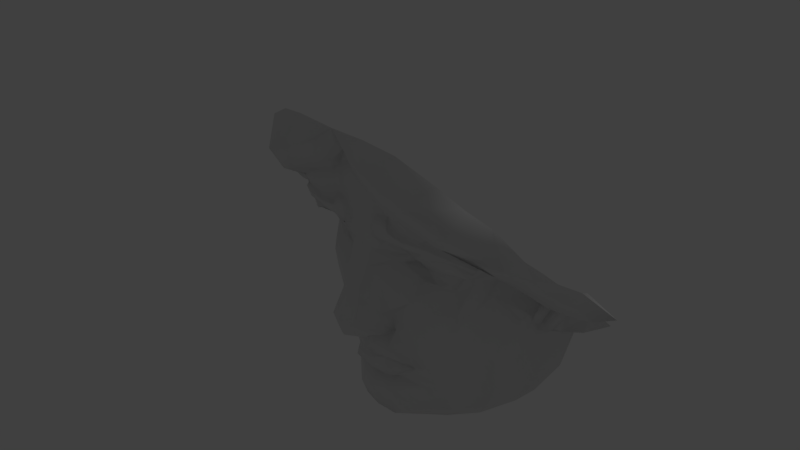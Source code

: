 # Source: libertyFaceMask.blend  (saved by Blender 2.79.0; exported with 4.5.12 LTS)
import bpy
from mathutils import Matrix  # noqa: F401  (used for matrix-valued properties, if any)

bpy.ops.wm.read_factory_settings(use_empty=True)
scene = bpy.context.scene
scene.name = 'Scene'

# ---- collections
col_collection_1 = bpy.data.collections.new('Collection 1'); scene.collection.children.link(col_collection_1)

# ---- materials (node trees are filled in below, after node groups)
mat_material_001 = bpy.data.materials.new('Material.001')
mat_material_001.alpha_threshold = 0.0
mat_material_001.use_transparent_shadow = False
mat_material_001.roughness = 0.5

# ---- material node trees

# ---- world
world_world = bpy.data.worlds.new('World'); scene.world = world_world
world_world.color = (0.05088, 0.05088, 0.05088)
world_world.use_sun_shadow = False
world_world.sun_shadow_jitter_overblur = 0.0
world_world.cycles.sampling_method = 'MANUAL'

# ---- cameras
cam_skp_camera_last_saved_sketchup_view = bpy.data.cameras.new('skp_camera_Last_Saved_SketchUp_View')
cam_skp_camera_last_saved_sketchup_view.clip_start = 1.0
cam_skp_camera_last_saved_sketchup_view.lens = float('inf')
cam_skp_camera_last_saved_sketchup_view.sensor_width = 32.0
cam_skp_camera_last_saved_sketchup_view.sensor_height = 18.0
cam_skp_camera_last_saved_sketchup_view.dof.focus_distance = 0.0
cam_skp_camera_last_saved_sketchup_view.dof.aperture_fstop = 128.0
cam_skp_camera_last_saved_sketchup_view.dof.aperture_blades = 6
cam_camera = bpy.data.cameras.new('Camera')
cam_camera.clip_end = 100.0
cam_camera.lens = 35.0
cam_camera.sensor_width = 32.0
cam_camera.sensor_height = 18.0
cam_camera.ortho_scale = 7.314
cam_camera.dof.focus_distance = 0.0
cam_camera.dof.aperture_fstop = 128.0

# ---- lights
light_lamp = bpy.data.lights.new('Lamp', 'POINT')
light_lamp.transmission_factor = 0.0
light_lamp.cutoff_distance = 30.0
light_lamp.energy = 100.0
light_lamp.shadow_buffer_clip_start = 1.001
light_lamp.shadow_soft_size = 0.1
light_lamp.shadow_maximum_resolution = 0.006
light_lamp.use_absolute_resolution = True

# ---- meshes
me_id34 = bpy.data.meshes.new('ID34')
me_id34.from_pydata([(1.707, 1.026, 0.8521), (1.707, 1.026, 1.119), (-2.46, 2.908, 0.02662), (-6.47, 6.081, -42.02), (-6.558, 5.818, -42.02), (-5.793, 1.284, -42.02), (-6.081, 1.243, -42.02), (-6.475, -3.906, 12.3), (-6.474, -3.962, 12.11), (-6.53, -3.939, 12.14), (-0.1729, -0.3842, 1.57), (2.003, 2.452, -1.24), (1.649, 2.413, -1.353), (1.729, 2.181, -1.349), (2.215, 2.34, -1.101), (2.029, 1.997, -1.14), (1.594, 2.159, -1.968), (1.762, 1.855, -1.185), (1.313, 1.987, -2.464), (1.285, 1.601, -2.464), (1.148, 1.837, -2.633), (2.114, 2.055, -0.7816), (2.087, 1.896, -0.4595), (1.488, 1.489, -2.165), (1.582, 1.287, -1.707), (1.869, 1.815, -0.7603), (0.7205, 1.609, -2.878), (1.256, 0.9226, -2.239), (1.744, 1.339, -0.926), (1.977, 1.55, -0.6089), (1.868, 1.534, -0.9596), (1.974, 1.724, -0.783), (1.732, 1.567, -0.9909), (1.877, 1.36, -0.91), (-1.683, 5.028, -1.447), (2.798, 1.488, -0.3607), (1.085, 1.065, -2.505), (1.373, 0.9139, -1.974), (0.8793, 0.4653, -1.834), (1.947, 1.744, -0.4654), (1.935, 1.256, -0.7083), (-0.9676, 0.3857, 0.02662), (-0.5577, 0.4421, 0.02662), (0.24, 0.2361, 0.02662), (0.7704, 0.7334, -2.55), (1.667, 1.087, -1.057), (1.46, 0.7786, -1.292), (2.618, 1.242, -0.3682), (2.166, 0.9194, -0.2266), (0.485, 1.142, -2.744), (-0.004478, 1.496, -2.935), (1.874, 1.025, -0.6147), (1.698, 0.8893, -0.6674), (1.051, 0.4525, -1.375), (0.8881, 0.6915, -2.351), (1.793, 1.206, -0.08313), (2.229, 1.206, -0.419), (1.874, 1.588, -0.5331), (1.829, 1.43, -0.5016), (2.525, 1.023, -0.1138), (1.819, 1.204, -0.6628), (-0.7159, 1.676, -2.878), (-2.062, 2.249, -0.7816), (2.579, 1.018, 0.115), (0.4228, 0.7911, -2.631), (-0.02089, 1.141, -2.791), (0.3775, 0.241, -2.431), (0.3324, 0.2464, -2.502), (1.739, 1.016, -0.6341), (1.814, 1.107, -0.6958), (1.936, 1.169, -0.6366), (1.537, 0.7076, -0.2548), (1.456, 0.5839, -0.8072), (0.5219, 0.2646, -1.427), (1.792, 1.465, -0.3751), (1.96, 0.5462, 0.1198), (1.942, 1.429, -0.5847), (-1.535, 2.304, -1.968), (2.449, 0.7047, 0.3032), (2.326, 0.6807, 0.1362), (0.2438, 0.2215, -2.539), (0.3475, 0.2452, -2.178), (0.4369, 0.276, -2.397), (1.916, 0.9977, -0.4889), (1.794, 0.9802, -0.4701), (1.931, 1.095, -0.662), (0.5717, 0.4026, -1.985), (0.4559, 0.3335, -1.818), (0.2799, 0.2834, -1.892), (1.918, 1.127, -0.4048), (1.943, 1.342, -0.5132), (-1.121, 1.942, -2.633), (-2.05, 2.087, -0.4595), (-2.621, 1.259, 0.115), (-1.271, 2.106, -2.464), (-1.667, 2.338, -1.349), (-1.841, 1.987, -0.7603), (-1.983, 2.183, -1.14), (2.334, 0.5515, 0.4598), (-0.04026, 0.7231, -2.67), (0.3672, 0.2265, -2.356), (0.3813, 0.2407, -2.332), (1.372, 0.5264, -0.488), (1.204, 0.3772, -0.5919), (1.15, 0.3813, -0.8207), (0.6724, 0.2551, -1.197), (0.653, 0.3513, -1.647), (1.766, 0.949, 0.07787), (-1.278, 1.719, -2.464), (-2.639, 1.486, -0.3682), (-2.796, 1.746, -0.3607), (-0.06843, 0.1146, -2.039), (-0.5246, 1.188, -2.744), (1.796, 1.132, -0.3557), (0.8434, 0.2741, -0.673), (0.4622, 0.1712, -1.559), (0.557, 0.2619, -1.587), (-0.06407, 0.2087, -1.904), (0.305, 0.2007, -2.261), (1.598, 0.8329, 0.03744), (-1.73, 2.017, -1.185), (-1.707, 1.243, -1.057), (-1.953, 1.906, -0.783), (-1.727, 1.727, -0.9909), (-0.3286, 0.2294, -2.401), (-0.364, 0.2471, -2.521), (0.6405, 0.3858, -0.2949), (0.3123, 0.1189, -0.8564), (0.272, 0.05721, -1.374), (0.2075, 0.09272, -1.534), (0.1826, 0.1693, -1.088), (0.3251, 0.1591, -1.082), (0.02143, 0.003538, -1.355), (0.3035, -0.04215, -0.9211), (0.4174, 0.3046, -1.659), (0.537, 0.3272, -1.685), (0.2201, 0.1595, -2.068), (0.4164, 0.2728, -1.691), (0.4494, 0.2582, -1.741), (0.3532, 0.1478, -1.791), (1.64, 0.668, 0.2344), (1.5, 0.7753, -0.06348), (-1.491, 1.626, -2.165), (-1.865, 1.707, -0.9596), (-0.09528, -0.4653, 1.804), (2.243, 0.3315, 0.6509), (2.269, 0.4914, 0.3604), (-0.06557, 0.1764, -2.515), (-0.8465, 0.8082, -2.55), (-1.129, 1.168, -2.505), (1.36, 0.6239, -0.06942), (1.317, 0.5303, -0.006276), (1.295, 0.5638, -0.1688), (1.069, 0.4839, -0.3086), (0.5434, 0.1996, -0.5899), (0.4342, 0.1109, -0.465), (0.1659, -0.0654, -1.088), (0.07305, 0.04723, -1.159), (0.2255, 0.0675, -1.662), (0.2601, 0.06591, -1.79), (1.556, 0.4145, 0.2631), (1.334, 0.1075, 0.3505), (1.331, 0.3344, 0.09159), (-2.567, 1.258, -0.1138), (-1.603, 1.434, -1.707), (-1.529, 0.917, -1.292), (-1.925, 1.924, -0.4654), (-1.818, 1.115, 0.07787), (-1.759, 1.502, -0.926), (-2.35, 0.5442, 0.6509), (-1.154, -0.3494, 1.757), (1.614, 0.4102, 0.3954), (1.253, 0.04976, 0.6062), (1.869, 0.2945, 0.3109), (1.681, 0.08168, 0.5279), (2.049, 0.2161, 0.4808), (-0.495, 0.8335, -2.631), (-0.8999, 0.5757, -2.022), (-0.9676, 0.7774, -2.351), (1.223, 0.5374, -0.04242), (1.056, 0.3881, -0.1792), (0.8382, 0.4043, -0.3508), (0.725, 0.2828, -0.1941), (0.3638, 0.2777, -0.08105), (0.3384, -0.04481, -1.048), (0.111, -0.1656, -1.16), (0.1591, -0.3278, -0.8469), (-0.07181, 0.04162, -1.664), (-0.07181, 0.04162, -1.792), (-0.3997, 0.3149, -1.892), (1.494, 0.3873, 0.1637), (1.431, 0.3601, 0.06434), (-2.255, 1.414, -0.419), (-1.43, 1.044, -1.974), (-1.972, 1.733, -0.6089), (-1.661, 0.9838, 0.03744), (-1.848, 1.374, -0.6628), (-2.112, 0.2488, 1.059), (-1.912, 0.02028, 1.276), (-0.6998, -0.4543, 1.832), (0.1943, -0.5187, 1.592), (0.9695, -0.4477, 1.757), (1.758, -0.1496, 1.276), (1.979, 0.05943, 1.059), (1.927, -0.0003, 0.6691), (-0.5381, 0.2841, -2.401), (-0.4553, 0.2829, -2.502), (-1.312, 1.042, -2.239), (1.112, 0.06039, 0.179), (1.137, 0.3819, 0.1474), (0.8582, 0.3696, -0.1234), (0.9248, 0.3329, -0.2169), (0.1007, 0.03494, -1.435), (0.1683, -0.154, -1.1), (0.1608, -0.1555, -1.108), (-0.07256, 0.0254, -1.198), (0.2032, -0.2279, -0.8735), (0.2684, -0.03948, -0.7615), (0.1935, -0.2647, -0.9463), (1.548, 0.3336, 0.2589), (1.394, 0.103, 0.4511), (1.274, 0.112, 0.2511), (-1.719, 0.8235, 0.2344), (-2.219, 1.122, -0.2266), (-2.401, 0.8996, 0.1362), (-2.42, 0.7716, 0.4598), (-2.521, 0.9348, 0.3032), (-1.152, 0.5544, -1.375), (-1.543, 0.7228, -0.8072), (-1.797, 1.632, -0.3751), (-1.949, 1.609, -0.5847), (-1.569, 0.9173, -0.06348), (-1.958, 1.436, -0.7083), (-1.966, 1.35, -0.6366), (-1.891, 1.534, -0.91), (-2.167, 0.4113, 0.4808), (-1.646, -0.179, 1.521), (-1.832, -0.1754, 0.9808), (-1.046, -0.4796, 1.332), (-0.6202, -0.4874, 1.474), (-0.3886, -0.4918, 1.592), (0.5076, -0.5102, 1.832), (0.4254, -0.5359, 1.474), (1.475, -0.3235, 1.521), (0.8502, -0.5674, 1.332), (1.381, 0.06222, 0.4141), (1.661, -0.3371, 0.9808), (1.488, -0.2274, 0.7145), (1.083, -0.3591, 0.8577), (-0.5114, 0.3483, -1.79), (-0.5332, 0.283, -2.019), (-0.3516, 0.186, -2.068), (-0.694, 0.4284, -1.961), (-0.9797, 0.5514, -1.834), (1.15, 0.4778, 0.01801), (-0.08108, -0.1586, -0.09898), (0.2213, -0.1416, -1.068), (0.1513, -0.191, -1.092), (-0.07467, -0.02027, -1.457), (0.1188, -0.3585, -0.7683), (0.1869, -0.2443, -1.008), (0.1341, -0.3544, -0.9573), (-0.3654, 0.09486, -1.662), (-0.4001, 0.09648, -1.79), (1.497, 0.3111, 0.1765), (1.337, 0.06545, 0.3784), (1.015, -0.09778, 0.4362), (0.9958, -0.06093, 0.4003), (-2.361, 0.7057, 0.3604), (-1.958, 1.523, -0.5132), (-1.953, 1.306, -0.4048), (-1.836, 1.599, -0.5016), (-1.785, 1.179, -0.6341), (-2.066, 0.1846, 0.6691), (0.8407, -0.4667, 1.008), (1.219, -0.4979, 1.187), (1.021, -0.06287, 0.5629), (1.036, -0.09926, 0.5146), (1.175, -0.0743, 0.7314), (0.9388, 0.3317, 0.1702), (0.9479, 0.2972, 0.02273), (1.052, 0.3884, -0.08285), (0.6961, 0.3817, -0.09916), (0.4248, 0.3057, 0.05006), (0.106, -0.1111, -0.08712), (0.08339, -0.2541, -0.5085), (-0.06999, 0.08092, -1.613), (0.1453, -0.2807, -1.032), (0.08166, -0.3359, -1.064), (-0.4852, 0.1866, -1.791), (-1.658, 0.5633, 0.2631), (-1.257, 0.4927, -0.8207), (-1.465, 0.6577, -0.488), (-1.821, 1.373, -0.08313), (-1.599, 0.5305, 0.1637), (-1.612, 0.8534, -0.2548), (-1.444, 0.7538, -0.06942), (-1.756, 1.049, -0.6674), (-1.969, 1.276, -0.662), (-1.851, 1.277, -0.6958), (-1.963, 1.177, -0.4889), (-1.407, -0.3764, 1.187), (-0.631, -0.3935, 1.183), (-0.3012, -0.3237, 1.298), (-0.09124, -0.3782, 1.641), (-0.1509, -0.3999, 1.57), (0.4448, -0.4433, 1.183), (0.9023, -0.1453, 0.8806), (0.7807, 0.2786, 0.00165), (0.449, 0.2457, 0.1162), (0.1356, -0.01114, 0.1072), (-0.1682, 0.01232, -1.355), (0.02817, -0.3561, -1.076), (-0.2729, -0.1478, -1.16), (0.1288, -0.3932, -0.8678), (0.09452, -0.3827, -0.8017), (0.133, -0.381, -0.9035), (-0.5366, 0.3169, -1.691), (0.9044, -0.04734, 0.2994), (0.8679, 0.272, 0.2002), (-1.716, 0.5643, 0.3954), (-2.048, 0.7318, 0.1198), (-0.7649, 0.4169, -1.647), (-0.9616, 0.3577, -0.673), (-1.311, 0.4936, -0.5919), (-1.167, 0.5874, -0.3086), (-1.831, 1.3, -0.3557), (-1.609, 0.4549, 0.1765), (-1.539, 0.4976, 0.06434), (-1.843, 1.149, -0.4701), (-1.918, 1.201, -0.6147), (-1.65, -0.08217, 0.7145), (-1.258, -0.2507, 0.8577), (-1.324, 0.04135, 0.7314), (-1.027, -0.3803, 1.008), (0.1229, -0.3433, 1.298), (-0.5703, 0.381, -1.818), (0.683, 0.2858, 0.0302), (0.7417, 0.2814, 0.1613), (0.4996, 0.3962, -0.04338), (-0.5346, 0.3486, -1.659), (-0.3452, 0.1183, -1.534), (-0.2155, 0.06059, -1.159), (0.1232, -0.3872, -0.9035), (0.0924, -0.4052, -0.8668), (-0.04878, -0.4288, -0.9151), (-0.000335, -0.4254, -0.8644), (-0.08792, -0.3065, -0.4829), (-0.1677, -0.367, -0.7169), (0.1032, -0.3724, -0.9747), (0.7434, -0.1239, 0.4848), (0.7286, -0.08151, 0.5178), (0.456, -0.08413, 0.3725), (0.6954, 0.1698, 0.2574), (0.7091, -0.01633, 0.3553), (-1.391, 0.1722, 0.6062), (-1.526, 0.2382, 0.4511), (-1.981, 0.4727, 0.3109), (-0.6423, 0.3185, -1.427), (-0.7931, 0.323, -1.197), (-1.658, 0.4821, 0.2589), (-1.315, 0.6548, -0.04242), (-1.244, 0.4922, 0.1474), (-1.406, 0.2361, 0.2511), (-1.814, 0.2435, 0.5279), (-0.08658, -0.2774, 1.515), (-0.6517, 0.3822, -1.685), (0.2593, -0.04137, 0.2051), (-0.07607, -0.05043, 0.1932), (-0.2294, -0.05942, 0.125), (-0.5692, 0.1574, -0.465), (-0.3133, 0.1922, -1.088), (-0.5916, 0.22, -1.559), (-0.4127, 0.08891, -1.374), (-0.02704, -0.3728, -1.089), (-0.09034, -0.3586, -1.121), (-0.04372, -0.3236, -1.124), (-0.1923, -0.2753, -1.127), (-0.002201, -0.416, -0.9694), (0.73, -0.07909, 0.373), (0.5839, 0.2932, 0.09045), (-0.6776, 0.3191, -1.587), (-0.9444, 0.4868, -0.3508), (-1.385, 0.6879, -0.1688), (-1.163, 0.4908, -0.1792), (-1.472, 0.1955, 0.3784), (-1.517, 0.1964, 0.4141), (-1.41, 0.6566, -0.006276), (-1.249, 0.1697, 0.179), (-1.442, 0.4628, 0.09159), (-1.17, 0.03857, 0.5629), (-1.059, -0.05451, 0.8806), (-0.432, -0.07378, 1.143), (0.5013, -0.05944, 0.5391), (0.5805, -0.009646, 0.3163), (0.3534, -0.01704, 0.3059), (-0.4694, -0.009342, 0.3044), (-0.2629, -0.09403, -0.08712), (-0.4838, 0.317, -0.08105), (-0.2537, -0.2385, -0.5085), (0.03183, -0.3874, -1.011), (-0.1115, -0.3647, -1.11), (-0.1213, -0.3785, -1.099), (-0.1508, -0.3687, -1.093), (-0.1364, -0.3349, -1.117), (-0.1617, -0.3075, -1.123), (-0.08368, -0.2148, -1.201), (-0.07296, -0.363, -1.112), (-0.05938, -0.3805, -1.097), (-0.05615, -0.3924, -1.07), (-0.1975, -0.3495, -1.081), (-0.3184, -0.04298, -1.088), (-0.143, -0.4273, -0.9269), (-0.0937, -0.4311, -0.9369), (-0.2539, -0.3733, -0.8047), (-0.2527, -0.3945, -0.8661), (0.3303, -0.1001, 0.3262), (0.4809, -0.02476, 0.3449), (-0.6698, 0.2558, -0.5899), (-0.843, 0.3554, -0.1941), (-0.7492, 0.4502, -0.2949), (-1.466, 0.2371, 0.3505), (-1.167, 0.003242, 0.4362), (-1.248, 0.5888, 0.01801), (-1.052, 0.04324, 0.2994), (-0.6316, -0.03831, 0.9907), (-0.6518, -0.006052, 0.5391), (-0.4192, -0.04213, 0.6898), (-0.07765, -0.08455, 1.36), (-0.07762, -0.08395, 1.068), (0.2762, -0.1066, 1.143), (0.4782, -0.08969, 0.9907), (0.4248, -0.0539, 0.6936), (0.47, -0.108, 0.5061), (0.1161, -0.06264, 0.4566), (-0.0761, -0.05106, 0.4522), (0.1926, -0.1163, 0.3737), (-0.2832, 0.008255, 0.1072), (-0.4471, 0.154, -0.8564), (-0.418, -0.007698, -0.7615), (-0.349, -0.2574, -0.8332), (-0.291, -0.3222, -0.7244), (-0.3139, -0.3752, -0.8678), (-0.05771, -0.4046, -1.043), (-0.06686, -0.4002, -1.059), (-0.09395, -0.4366, -0.8618), (-0.266, -0.3903, -0.8887), (-0.1866, -0.4102, -0.926), (-0.02059, -0.3965, -1.036), (0.3194, -0.04586, 0.3044), (-0.4562, 0.1953, -1.082), (-0.4532, -0.007112, -0.9211), (-1.144, 0.03815, 0.4003), (-1.064, 0.3904, 0.02273), (-0.8801, -0.007034, 0.5178), (-0.5751, -0.007605, 0.6936), (-0.3116, -0.07594, 0.9429), (-0.07613, -0.05169, 0.7442), (0.156, -0.09759, 0.9429), (0.2664, -0.07387, 0.6898), (-0.2685, -0.04484, 0.4566), (0.1534, -0.06539, 0.3617), (-0.5006, 0.02249, 0.3059), (-0.1143, -0.3987, -1.055), (-0.09289, -0.4273, -0.9868), (-0.3391, -0.157, -1.049), (-0.3146, -0.3557, -0.9126), (-0.2677, -0.3723, -0.9335), (-0.206, -0.3865, -0.9842), (0.2863, -0.1234, 0.6457), (-0.4882, -0.006538, -1.048), (-1.158, 0.4907, -0.08285), (-1.037, 0.4237, -0.2169), (-0.8547, 0.05607, 0.3553), (-1.188, 0.003673, 0.5146), (-0.8597, 0.3556, 0.1613), (-0.9862, 0.3579, 0.2002), (-0.6251, -0.05728, 0.5061), (0.4167, -0.1068, 0.6468), (-0.3258, -0.04383, 0.6207), (0.1617, -0.1141, 0.4524), (0.1732, -0.06693, 0.6207), (0.2091, -0.1176, 0.5884), (-0.4091, -0.01042, 0.2051), (-0.8239, 0.2401, 0.2574), (-0.7261, 0.05085, 0.3163), (-0.609, -0.03482, 0.3725), (-0.6283, 0.0266, 0.3449), (-0.4853, -0.06238, 0.3262), (-0.3059, -0.04412, 0.3617), (-0.608, 0.4475, -0.04338), (-0.5419, 0.3504, 0.05006), (-0.09164, -0.3857, -1.103), (-0.145, -0.4129, -0.9868), (-0.0923, -0.4078, -1.046), (-0.3155, -0.305, -1.019), (-0.2595, -0.3201, -1.064), (-0.34, -0.2614, -1.011), (-0.3649, -0.1808, -1.036), (-0.3665, -0.1904, -0.8704), (-0.3384, -0.268, -0.999), (-0.805, 0.4512, -0.09916), (-0.9676, 0.4542, -0.1234), (-0.8813, -0.004492, 0.373), (-0.8988, -0.04789, 0.4848), (-1.051, 0.4239, 0.1702), (-0.9084, 0.3502, 0.079), (-0.5719, -0.06099, 0.6468), (-0.4437, -0.08957, 0.6457), (-0.5715, 0.2929, 0.1162), (-0.3187, -0.09181, 0.4524), (-0.3497, -0.09122, 0.3737), (-0.7015, 0.3527, 0.09045), (-0.3134, -0.3337, -0.9573), (-0.8988, 0.3563, 0.00165), (-0.8881, 0.3787, 0.079), (-0.8009, 0.3545, 0.0302), (-0.3662, -0.09098, 0.5884), (-6.42, -3.928, 12.27)], [(4, 3), (6, 5), (9, 8), (41, 42), (7, 518), (10, 305)], [(11, 13, 12), (15, 11, 14), (13, 16, 12), (15, 13, 11), (14, 21, 15), (13, 17, 16), (15, 17, 13), (21, 17, 15), (16, 17, 23), (16, 19, 18), (21, 25, 17), (16, 23, 19), (17, 24, 23), (19, 20, 18), (21, 39, 25), (25, 32, 17), (23, 36, 19), (17, 28, 24), (23, 24, 37), (19, 26, 20), (39, 31, 25), (21, 22, 39), (28, 17, 32), (30, 32, 25), (36, 26, 19), (23, 27, 36), (28, 45, 24), (24, 46, 37), (23, 37, 27), (39, 29, 31), (30, 25, 31), (47, 39, 22), (33, 28, 32), (33, 32, 30), (36, 49, 26), (36, 27, 44), (28, 69, 45), (24, 45, 46), (37, 46, 53), (37, 38, 27), (31, 29, 30), (39, 74, 29), (35, 47, 22), (47, 56, 39), (33, 40, 28), (29, 33, 30), (36, 44, 49), (49, 50, 26), (27, 54, 44), (69, 68, 45), (28, 60, 69), (45, 52, 46), (46, 72, 53), (37, 53, 38), (27, 38, 54), (56, 74, 39), (74, 57, 29), (35, 59, 47), (47, 48, 56), (29, 40, 33), (40, 60, 28), (35, 63, 59), (44, 64, 49), (49, 65, 50), (54, 67, 44), (51, 68, 69), (45, 68, 52), (85, 69, 60), (52, 72, 46), (72, 104, 53), (53, 105, 38), (54, 38, 86), (55, 74, 56), (29, 57, 58), (57, 74, 58), (47, 59, 48), (48, 55, 56), (29, 76, 40), (76, 60, 40), (63, 79, 59), (44, 80, 64), (64, 65, 49), (65, 61, 50), (44, 67, 80), (54, 66, 67), (66, 54, 82), (51, 84, 68), (84, 51, 83), (85, 51, 69), (68, 71, 52), (85, 60, 70), (52, 71, 72), (72, 102, 104), (53, 104, 105), (38, 105, 73), (54, 86, 81), (38, 87, 86), (55, 89, 74), (76, 29, 58), (74, 90, 58), (59, 75, 48), (48, 107, 55), (76, 58, 60), (96, 62, 97), (63, 78, 79), (79, 75, 59), (80, 99, 64), (64, 99, 65), (65, 112, 61), (66, 80, 67), (101, 54, 81), (54, 101, 82), (82, 100, 66), (84, 71, 68), (89, 83, 51), (83, 89, 84), (89, 51, 85), (70, 60, 58), (70, 89, 85), (71, 102, 72), (102, 103, 104), (104, 114, 105), (105, 131, 73), (38, 73, 106), (86, 136, 81), (38, 106, 87), (86, 87, 88), (55, 113, 89), (74, 89, 90), (70, 58, 90), (75, 107, 48), (107, 119, 55), (61, 108, 91), (77, 120, 95), (120, 97, 95), (92, 62, 96), (96, 97, 120), (78, 146, 79), (79, 146, 75), (80, 147, 99), (99, 112, 65), (112, 108, 61), (66, 100, 80), (100, 81, 118), (81, 100, 101), (82, 101, 100), (113, 71, 84), (89, 113, 84), (90, 89, 70), (141, 102, 71), (102, 152, 103), (103, 114, 104), (114, 154, 105), (73, 131, 128), (105, 127, 131), (106, 73, 116), (86, 88, 136), (81, 136, 118), (106, 135, 87), (139, 88, 87), (55, 141, 113), (75, 140, 107), (107, 140, 119), (55, 119, 141), (108, 94, 91), (92, 109, 110), (77, 94, 142), (77, 164, 120), (92, 96, 166), (96, 120, 123), (78, 98, 146), (146, 173, 75), (111, 147, 80), (147, 176, 99), (99, 176, 112), (112, 149, 108), (100, 118, 80), (113, 141, 71), (141, 152, 102), (152, 153, 103), (153, 114, 103), (181, 154, 114), (105, 154, 127), (73, 128, 115), (131, 130, 128), (131, 127, 133), (116, 73, 115), (106, 116, 135), (88, 117, 136), (118, 136, 80), (135, 138, 87), (87, 138, 139), (139, 159, 88), (75, 171, 140), (119, 140, 191), (119, 191, 141), (94, 108, 142), (192, 109, 92), (93, 110, 109), (77, 142, 164), (120, 164, 121), (96, 122, 166), (192, 92, 166), (120, 121, 123), (123, 122, 96), (98, 145, 146), (173, 171, 75), (146, 175, 173), (111, 124, 147), (111, 80, 136), (147, 125, 176), (176, 149, 112), (149, 207, 108), (141, 150, 152), (152, 179, 153), (153, 181, 114), (181, 126, 154), (154, 217, 127), (115, 128, 129), (156, 130, 131), (130, 132, 128), (127, 217, 133), (131, 133, 184), (116, 115, 134), (116, 134, 135), (159, 117, 88), (136, 117, 111), (135, 137, 138), (138, 137, 139), (139, 158, 159), (140, 171, 160), (140, 190, 191), (191, 162, 141), (207, 142, 108), (163, 109, 192), (93, 109, 163), (164, 142, 207), (121, 164, 193), (229, 166, 122), (293, 192, 166), (123, 121, 168), (123, 143, 122), (146, 145, 175), (173, 172, 171), (175, 174, 173), (111, 251, 124), (124, 125, 147), (125, 206, 176), (176, 148, 149), (207, 149, 178), (141, 151, 150), (150, 151, 152), (151, 179, 152), (179, 180, 153), (153, 180, 181), (211, 126, 181), (126, 155, 154), (154, 155, 217), (128, 212, 129), (115, 129, 134), (184, 156, 131), (156, 157, 130), (128, 132, 212), (130, 157, 132), (133, 217, 216), (184, 133, 218), (135, 134, 137), (159, 188, 117), (189, 111, 117), (137, 158, 139), (158, 187, 159), (171, 220, 160), (140, 160, 190), (190, 161, 191), (191, 208, 162), (162, 151, 141), (223, 163, 192), (226, 93, 163), (164, 207, 193), (121, 193, 165), (293, 166, 229), (122, 194, 229), (167, 192, 293), (168, 121, 196), (168, 143, 123), (230, 122, 143), (145, 203, 175), (171, 172, 220), (173, 247, 172), (173, 174, 247), (204, 174, 175), (189, 251, 111), (251, 205, 124), (124, 206, 125), (206, 148, 176), (178, 149, 148), (177, 207, 178), (151, 209, 179), (179, 254, 180), (180, 211, 181), (211, 182, 126), (126, 183, 155), (155, 284, 217), (212, 286, 129), (134, 129, 137), (184, 256, 156), (185, 157, 156), (212, 132, 258), (157, 215, 132), (133, 216, 218), (217, 186, 216), (184, 218, 260), (187, 188, 159), (188, 189, 117), (137, 129, 158), (129, 187, 158), (160, 220, 219), (160, 264, 190), (265, 161, 190), (191, 161, 221), (162, 208, 151), (191, 221, 208), (167, 223, 192), (224, 163, 223), (226, 163, 224), (253, 193, 207), (165, 193, 253), (228, 121, 165), (229, 269, 293), (230, 194, 122), (229, 194, 271), (195, 167, 293), (196, 234, 168), (196, 121, 299), (168, 234, 143), (143, 234, 230), (199, 170, 238), (199, 239, 144), (241, 144, 200), (241, 242, 201), (243, 201, 244), (202, 243, 275), (203, 202, 246), (175, 203, 204), (220, 172, 276), (247, 248, 172), (204, 247, 174), (336, 251, 189), (250, 205, 251), (205, 206, 124), (205, 148, 206), (178, 148, 205), (177, 178, 205), (253, 207, 177), (208, 209, 151), (179, 209, 254), (254, 281, 180), (180, 210, 211), (211, 282, 182), (183, 126, 182), (183, 284, 155), (217, 284, 285), (212, 258, 286), (129, 286, 187), (184, 260, 256), (256, 213, 156), (213, 185, 156), (185, 213, 214), (185, 215, 157), (215, 258, 132), (216, 186, 218), (186, 285, 259), (285, 186, 217), (260, 218, 261), (262, 188, 187), (188, 263, 189), (160, 219, 264), (219, 220, 245), (265, 190, 264), (265, 266, 161), (161, 318, 221), (221, 318, 208), (222, 223, 167), (224, 223, 321), (225, 226, 224), (165, 253, 227), (228, 165, 291), (297, 121, 228), (229, 271, 269), (269, 270, 293), (271, 194, 230), (290, 167, 195), (195, 293, 231), (196, 232, 234), (297, 299, 121), (299, 233, 196), (230, 234, 232), (169, 225, 235), (197, 169, 273), (198, 197, 273), (236, 198, 237), (170, 236, 301), (170, 301, 238), (199, 238, 239), (144, 239, 240), (144, 304, 200), (241, 200, 242), (201, 242, 244), (243, 244, 275), (202, 275, 246), (203, 246, 204), (220, 276, 245), (172, 278, 276), (246, 248, 247), (172, 248, 278), (204, 246, 247), (249, 336, 189), (336, 250, 251), (252, 205, 250), (252, 177, 205), (253, 177, 252), (208, 279, 209), (209, 279, 254), (254, 280, 281), (281, 210, 180), (282, 211, 210), (182, 282, 183), (283, 284, 183), (284, 255, 285), (258, 341, 286), (286, 262, 187), (256, 260, 257), (256, 257, 213), (214, 257, 185), (257, 214, 213), (185, 406, 215), (342, 258, 215), (218, 186, 316), (315, 285, 347), (285, 315, 259), (186, 259, 314), (218, 316, 261), (260, 261, 287), (262, 263, 188), (263, 249, 189), (219, 265, 264), (219, 245, 265), (265, 277, 266), (161, 266, 267), (161, 267, 318), (208, 318, 279), (290, 222, 167), (222, 321, 223), (268, 224, 321), (225, 224, 268), (227, 253, 322), (291, 165, 227), (324, 228, 291), (292, 297, 228), (196, 269, 271), (269, 300, 270), (293, 270, 326), (271, 230, 232), (290, 195, 294), (389, 195, 231), (231, 293, 295), (271, 232, 196), (272, 299, 297), (196, 233, 269), (299, 298, 233), (273, 169, 235), (235, 225, 268), (198, 273, 237), (236, 237, 301), (238, 301, 332), (239, 238, 334), (240, 239, 302), (305, 144, 240), (304, 365, 200), (304, 144, 305), (200, 335, 242), (242, 306, 244), (244, 274, 275), (275, 248, 246), (245, 276, 277), (278, 351, 276), (248, 274, 278), (317, 336, 249), (336, 252, 250), (322, 253, 252), (254, 279, 280), (281, 280, 210), (280, 282, 210), (282, 339, 183), (339, 283, 183), (283, 310, 284), (310, 255, 284), (285, 255, 347), (341, 262, 286), (311, 341, 258), (257, 260, 287), (257, 288, 185), (312, 406, 185), (406, 342, 215), (342, 311, 258), (186, 314, 316), (315, 347, 346), (259, 315, 314), (261, 316, 349), (287, 261, 288), (262, 289, 263), (263, 289, 249), (245, 277, 265), (277, 350, 266), (266, 379, 267), (267, 354, 318), (318, 319, 279), (320, 222, 290), (222, 357, 321), (235, 268, 321), (227, 322, 358), (323, 291, 227), (324, 291, 323), (292, 228, 324), (295, 297, 292), (326, 270, 300), (269, 233, 300), (293, 326, 329), (294, 195, 328), (294, 360, 290), (389, 231, 296), (389, 328, 195), (231, 295, 296), (293, 329, 295), (272, 297, 329), (272, 298, 299), (233, 298, 300), (273, 235, 357), (237, 273, 364), (301, 237, 331), (301, 331, 332), (238, 332, 334), (239, 334, 302), (303, 240, 302), (305, 240, 303), (365, 304, 305), (200, 365, 335), (242, 335, 306), (244, 306, 274), (275, 274, 248), (276, 351, 277), (307, 351, 278), (278, 274, 307), (249, 289, 317), (366, 336, 317), (322, 252, 336), (279, 319, 280), (280, 308, 282), (337, 339, 282), (309, 283, 339), (283, 309, 310), (310, 368, 255), (397, 347, 255), (341, 340, 262), (311, 373, 341), (257, 287, 288), (288, 312, 185), (376, 406, 312), (406, 313, 342), (342, 373, 311), (316, 314, 343), (315, 346, 344), (445, 346, 347), (314, 315, 344), (316, 343, 349), (261, 349, 288), (262, 317, 289), (277, 351, 350), (350, 379, 266), (267, 379, 354), (354, 394, 318), (318, 353, 319), (355, 320, 290), (320, 357, 222), (235, 321, 357), (358, 322, 381), (359, 227, 358), (323, 227, 359), (382, 324, 323), (325, 292, 324), (296, 295, 292), (295, 329, 297), (329, 326, 300), (363, 294, 328), (386, 290, 360), (294, 327, 360), (389, 296, 387), (363, 328, 389), (329, 330, 272), (272, 330, 298), (300, 298, 330), (273, 357, 364), (237, 364, 331), (332, 331, 333), (334, 332, 391), (302, 334, 425), (303, 302, 425), (365, 305, 303), (365, 428, 335), (306, 335, 430), (274, 306, 307), (307, 393, 351), (340, 366, 317), (322, 336, 366), (319, 338, 280), (337, 308, 280), (337, 282, 308), (338, 339, 337), (380, 309, 339), (367, 310, 309), (367, 368, 310), (368, 369, 255), (369, 397, 255), (397, 399, 347), (341, 372, 340), (340, 317, 262), (373, 372, 341), (288, 400, 312), (407, 375, 376), (406, 376, 375), (312, 374, 376), (406, 377, 313), (313, 411, 342), (371, 373, 342), (343, 314, 344), (344, 346, 378), (345, 346, 445), (347, 348, 445), (349, 343, 400), (288, 349, 400), (350, 351, 393), (433, 379, 350), (379, 352, 354), (318, 394, 353), (354, 417, 394), (319, 353, 338), (355, 364, 320), (355, 290, 356), (364, 357, 320), (381, 322, 366), (358, 381, 372), (450, 359, 358), (323, 359, 450), (420, 382, 323), (325, 324, 382), (383, 292, 325), (296, 292, 383), (329, 300, 330), (421, 294, 363), (386, 360, 327), (356, 290, 386), (421, 327, 294), (361, 387, 296), (362, 389, 387), (363, 389, 388), (355, 331, 364), (391, 332, 333), (333, 331, 355), (425, 334, 391), (303, 425, 392), (365, 303, 392), (365, 392, 428), (335, 428, 430), (306, 430, 431), (307, 306, 431), (307, 432, 393), (372, 366, 340), (338, 337, 280), (338, 380, 339), (353, 309, 380), (309, 395, 367), (461, 368, 367), (483, 369, 368), (369, 437, 397), (397, 370, 399), (347, 399, 348), (371, 372, 373), (312, 400, 374), (401, 404, 375), (406, 375, 404), (407, 492, 375), (376, 408, 407), (408, 376, 374), (406, 405, 377), (377, 496, 313), (496, 411, 313), (342, 411, 371), (343, 344, 378), (345, 378, 346), (445, 413, 345), (445, 414, 415), (414, 445, 348), (343, 378, 400), (350, 393, 433), (433, 352, 379), (354, 352, 417), (394, 309, 353), (417, 395, 394), (353, 380, 338), (355, 356, 333), (372, 381, 366), (450, 358, 372), (323, 450, 438), (420, 419, 382), (420, 323, 418), (472, 325, 382), (383, 325, 384), (361, 296, 383), (452, 421, 363), (386, 327, 385), (474, 356, 386), (385, 327, 421), (423, 387, 361), (362, 387, 423), (388, 389, 362), (424, 363, 388), (391, 333, 390), (425, 391, 454), (392, 425, 455), (428, 392, 456), (428, 429, 430), (430, 458, 431), (431, 432, 307), (393, 432, 433), (395, 449, 367), (394, 395, 309), (435, 368, 461), (461, 367, 449), (396, 483, 368), (483, 437, 369), (437, 398, 397), (398, 370, 397), (370, 439, 399), (348, 441, 414), (441, 348, 399), (450, 372, 371), (400, 448, 374), (402, 403, 401), (404, 401, 403), (492, 401, 375), (405, 406, 404), (408, 492, 407), (408, 448, 409), (448, 408, 374), (405, 410, 377), (410, 496, 377), (496, 465, 411), (411, 450, 371), (345, 413, 378), (445, 412, 413), (414, 442, 415), (445, 446, 447), (446, 445, 415), (400, 378, 448), (433, 436, 352), (352, 416, 417), (417, 449, 395), (333, 356, 390), (450, 451, 438), (418, 323, 438), (398, 419, 420), (419, 472, 382), (398, 420, 418), (384, 325, 472), (361, 383, 384), (452, 385, 421), (452, 363, 424), (422, 386, 385), (474, 386, 422), (390, 356, 474), (423, 361, 471), (505, 362, 423), (505, 388, 362), (424, 388, 476), (391, 390, 454), (425, 454, 426), (425, 426, 455), (392, 455, 427), (392, 427, 456), (428, 456, 429), (430, 429, 458), (431, 458, 459), (431, 459, 432), (432, 478, 433), (460, 368, 435), (434, 435, 461), (449, 436, 461), (462, 483, 396), (489, 396, 368), (437, 483, 491), (437, 491, 398), (398, 418, 370), (370, 438, 439), (441, 439, 440), (439, 441, 399), (441, 442, 414), (463, 403, 402), (403, 463, 493), (492, 402, 401), (403, 405, 404), (408, 409, 492), (409, 443, 444), (443, 409, 448), (403, 410, 405), (468, 496, 410), (496, 498, 465), (465, 470, 411), (411, 470, 450), (413, 464, 378), (412, 493, 413), (445, 447, 412), (415, 442, 446), (446, 467, 447), (448, 378, 443), (436, 416, 352), (478, 436, 433), (417, 416, 449), (450, 470, 451), (438, 451, 439), (370, 418, 438), (398, 490, 419), (502, 472, 419), (471, 384, 472), (361, 384, 471), (422, 385, 452), (452, 424, 473), (474, 422, 503), (390, 474, 504), (453, 423, 471), (505, 423, 453), (476, 388, 505), (485, 424, 476), (504, 454, 390), (477, 426, 454), (455, 426, 507), (508, 427, 455), (456, 427, 479), (429, 456, 457), (429, 457, 458), (458, 457, 459), (478, 432, 459), (457, 460, 435), (460, 489, 368), (434, 461, 480), (481, 435, 434), (480, 461, 436), (416, 436, 449), (462, 484, 483), (396, 487, 462), (489, 488, 396), (483, 509, 491), (491, 490, 398), (439, 499, 440), (441, 440, 442), (463, 402, 492), (494, 493, 463), (493, 494, 464), (468, 403, 493), (409, 444, 492), (443, 494, 444), (494, 443, 464), (468, 410, 403), (513, 496, 468), (496, 495, 498), (465, 498, 470), (413, 493, 464), (378, 464, 443), (447, 493, 412), (442, 466, 446), (447, 467, 468), (446, 466, 467), (478, 469, 436), (451, 470, 513), (439, 451, 499), (490, 501, 419), (471, 472, 502), (419, 501, 502), (473, 422, 452), (473, 424, 487), (503, 422, 473), (474, 503, 504), (453, 471, 514), (505, 453, 514), (505, 506, 453), (475, 476, 505), (487, 424, 485), (485, 476, 484), (477, 454, 504), (507, 426, 477), (508, 455, 507), (427, 508, 517), (479, 427, 517), (456, 479, 457), (457, 481, 459), (478, 459, 469), (457, 435, 481), (457, 479, 460), (460, 511, 489), (482, 434, 480), (481, 434, 482), (482, 480, 436), (483, 484, 509), (462, 485, 484), (487, 485, 462), (396, 486, 487), (488, 486, 396), (489, 511, 488), (509, 512, 491), (512, 490, 491), (440, 499, 466), (440, 466, 442), (494, 463, 492), (447, 468, 493), (494, 492, 444), (467, 513, 468), (513, 495, 496), (497, 498, 495), (497, 470, 498), (466, 513, 467), (469, 482, 436), (499, 451, 513), (513, 470, 500), (490, 514, 501), (514, 471, 502), (501, 514, 502), (487, 503, 473), (504, 503, 486), (506, 514, 453), (516, 514, 505), (505, 515, 516), (505, 506, 514), (505, 475, 506), (484, 476, 475), (475, 515, 516), (515, 475, 505), (477, 504, 486), (507, 477, 488), (507, 488, 508), (508, 488, 517), (479, 517, 510), (459, 481, 469), (460, 479, 510), (460, 510, 511), (469, 481, 482), (509, 484, 475), (486, 503, 487), (477, 486, 488), (510, 488, 511), (475, 512, 509), (490, 512, 516), (499, 513, 466), (513, 500, 495), (500, 497, 495), (500, 470, 497), (490, 516, 514), (506, 514, 516), (516, 506, 515), (506, 505, 515), (475, 516, 506), (475, 516, 512), (517, 488, 510)])
me_id34.polygons.foreach_set('use_smooth', [True] * 971)
_uv = me_id34.uv_layers.new(name='ID38')
_uv.uv.foreach_set('vector', [0.6492, 0.4221, 0.6343, 0.4132, 0.6201, 0.4117, 0.9279, 0.2372, 0.9294, 0.2374, 0.9288, 0.238, 0.6343, 0.4132, 0.6262, 0.3524, 0.6201, 0.4117, 0.6671, 0.4346, 0.6343, 0.4132, 0.6492, 0.4221, 0.8943, 0.1968, 0.8944, 0.1982, 0.8935, 0.1975, 0.6343, 0.4132, 0.6475, 0.4312, 0.6262, 0.3524, 0.6671, 0.4346, 0.6475, 0.4312, 0.6343, 0.4132, 0.67, 0.4679, 0.6475, 0.4312, 0.6671, 0.4346, 0.6262, 0.3524, 0.6475, 0.4312, 0.6404, 0.3251, 0.6262, 0.3524, 0.6166, 0.2913, 0.6072, 0.2982, 0.67, 0.4679, 0.6563, 0.4734, 0.6475, 0.4312, 0.6262, 0.3524, 0.6404, 0.3251, 0.6166, 0.2913, 0.6475, 0.4312, 0.6554, 0.3768, 0.6404, 0.3251, 0.6166, 0.2913, 0.5957, 0.2762, 0.6072, 0.2982, 0.67, 0.4679, 0.6642, 0.5031, 0.6563, 0.4734, 0.6563, 0.4734, 0.654, 0.4538, 0.6475, 0.4312, 0.6404, 0.3251, 0.6133, 0.274, 0.6166, 0.2913, 0.6475, 0.4312, 0.664, 0.4637, 0.6554, 0.3768, 0.6404, 0.3251, 0.6554, 0.3768, 0.6502, 0.3416, 0.6166, 0.2913, 0.5568, 0.2399, 0.5957, 0.2762, 0.9697, 0.1114, 0.9692, 0.1123, 0.9689, 0.112, 0.67, 0.4679, 0.6713, 0.5006, 0.6642, 0.5031, 0.664, 0.4637, 0.6475, 0.4312, 0.654, 0.4538, 0.9435, 0.2408, 0.9431, 0.2408, 0.9433, 0.2399, 0.6133, 0.274, 0.5568, 0.2399, 0.6166, 0.2913, 0.6404, 0.3251, 0.6378, 0.3068, 0.6133, 0.274, 0.664, 0.4637, 0.6681, 0.4528, 0.6554, 0.3768, 0.6554, 0.3768, 0.6609, 0.4282, 0.6502, 0.3416, 0.6404, 0.3251, 0.6502, 0.3416, 0.6378, 0.3068, 0.6642, 0.5031, 0.6761, 0.4929, 0.6699, 0.4726, 0.9435, 0.2408, 0.9433, 0.2399, 0.9437, 0.2401, 0.7528, 0.5237, 0.6642, 0.5031, 0.6713, 0.5006, 0.6768, 0.4651, 0.664, 0.4637, 0.654, 0.4538, 0.6768, 0.4651, 0.654, 0.4538, 0.6687, 0.4574, 0.6133, 0.274, 0.5391, 0.2414, 0.5568, 0.2399, 0.6133, 0.274, 0.6378, 0.3068, 0.5859, 0.257, 0.664, 0.4637, 0.6799, 0.4928, 0.6681, 0.4528, 0.6554, 0.3768, 0.6681, 0.4528, 0.6609, 0.4282, 0.6502, 0.3416, 0.6609, 0.4282, 0.6255, 0.4198, 0.6502, 0.3416, 0.6057, 0.3552, 0.6378, 0.3068, 0.6699, 0.4726, 0.6761, 0.4929, 0.6687, 0.4574, 0.6642, 0.5031, 0.6595, 0.5183, 0.6761, 0.4929, 0.9328, 0.2099, 0.9329, 0.2089, 0.9355, 0.21, 0.7528, 0.5237, 0.7159, 0.5198, 0.6642, 0.5031, 0.6768, 0.4651, 0.6858, 0.4884, 0.664, 0.4637, 0.6761, 0.4929, 0.6768, 0.4651, 0.6687, 0.4574, 0.6133, 0.274, 0.5859, 0.257, 0.5391, 0.2414, 0.5391, 0.2414, 0.4755, 0.2256, 0.5568, 0.2399, 0.6378, 0.3068, 0.6017, 0.2849, 0.5859, 0.257, 0.6799, 0.4928, 0.6756, 0.5017, 0.6681, 0.4528, 0.664, 0.4637, 0.6757, 0.4943, 0.6799, 0.4928, 0.6681, 0.4528, 0.6774, 0.501, 0.6609, 0.4282, 0.6609, 0.4282, 0.6656, 0.4917, 0.6255, 0.4198, 0.6502, 0.3416, 0.6255, 0.4198, 0.6057, 0.3552, 0.6378, 0.3068, 0.6057, 0.3552, 0.6017, 0.2849, 0.7159, 0.5198, 0.6595, 0.5183, 0.6642, 0.5031, 0.6595, 0.5183, 0.6638, 0.4997, 0.6761, 0.4929, 0.9737, 0.2249, 0.9741, 0.2235, 0.9743, 0.2245, 0.9329, 0.2089, 0.9338, 0.2072, 0.934, 0.2082, 0.6761, 0.4929, 0.6858, 0.4884, 0.6768, 0.4651, 0.6858, 0.4884, 0.6757, 0.4943, 0.664, 0.4637, 0.9737, 0.2249, 0.9735, 0.223, 0.9741, 0.2235, 0.5859, 0.257, 0.5385, 0.2452, 0.5391, 0.2414, 0.5391, 0.2414, 0.476, 0.2324, 0.4755, 0.2256, 0.6017, 0.2849, 0.5385, 0.2449, 0.5859, 0.257, 0.6896, 0.5035, 0.6756, 0.5017, 0.6799, 0.4928, 0.6681, 0.4528, 0.6756, 0.5017, 0.6774, 0.501, 0.6927, 0.4967, 0.6799, 0.4928, 0.6757, 0.4943, 0.6774, 0.501, 0.6656, 0.4917, 0.6609, 0.4282, 0.6656, 0.4917, 0.637, 0.4952, 0.6255, 0.4198, 0.6255, 0.4198, 0.5808, 0.4466, 0.6057, 0.3552, 0.6017, 0.2849, 0.6057, 0.3552, 0.5665, 0.3314, 0.668, 0.5552, 0.6595, 0.5183, 0.7159, 0.5198, 0.6761, 0.4929, 0.6638, 0.4997, 0.6656, 0.5063, 0.6638, 0.4997, 0.6595, 0.5183, 0.6656, 0.5063, 0.9743, 0.2245, 0.9741, 0.2235, 0.9753, 0.2231, 0.7228, 0.5487, 0.668, 0.5552, 0.7159, 0.5198, 0.6761, 0.4929, 0.6777, 0.4978, 0.6858, 0.4884, 0.6777, 0.4978, 0.6757, 0.4943, 0.6858, 0.4884, 0.9735, 0.223, 0.9743, 0.2224, 0.9741, 0.2235, 0.5859, 0.257, 0.5257, 0.237, 0.5385, 0.2452, 0.5385, 0.2452, 0.476, 0.2324, 0.5391, 0.2414, 0.476, 0.2324, 0.3923, 0.2349, 0.4755, 0.2256, 0.5859, 0.257, 0.5385, 0.2449, 0.5257, 0.237, 0.6017, 0.2849, 0.5452, 0.2567, 0.5385, 0.2449, 0.5452, 0.2567, 0.6017, 0.2849, 0.553, 0.2638, 0.6896, 0.5035, 0.6818, 0.5207, 0.6756, 0.5017, 0.6818, 0.5207, 0.6896, 0.5035, 0.6943, 0.518, 0.6927, 0.4967, 0.6896, 0.5035, 0.6799, 0.4928, 0.6756, 0.5017, 0.664, 0.5539, 0.6774, 0.501, 0.6927, 0.4967, 0.6757, 0.4943, 0.6893, 0.4978, 0.6774, 0.501, 0.664, 0.5539, 0.6656, 0.4917, 0.6656, 0.4917, 0.6552, 0.5328, 0.637, 0.4952, 0.6255, 0.4198, 0.637, 0.4952, 0.5808, 0.4466, 0.6057, 0.3552, 0.5808, 0.4466, 0.5607, 0.4132, 0.6017, 0.2849, 0.5665, 0.3314, 0.5394, 0.2977, 0.6057, 0.3552, 0.5512, 0.3552, 0.5665, 0.3314, 0.9693, 0.2239, 0.9699, 0.2249, 0.9687, 0.2251, 0.6777, 0.4978, 0.6761, 0.4929, 0.6656, 0.5063, 0.9687, 0.2251, 0.9693, 0.2254, 0.969, 0.2255, 0.9741, 0.2235, 0.9753, 0.2216, 0.9753, 0.2231, 0.7228, 0.5487, 0.6753, 0.5812, 0.668, 0.5552, 0.6777, 0.4978, 0.6656, 0.5063, 0.6757, 0.4943, 0.8226, 0.1107, 0.8194, 0.1099, 0.8203, 0.1014, 0.9735, 0.223, 0.9736, 0.2222, 0.9743, 0.2224, 0.9743, 0.2224, 0.9753, 0.2216, 0.9741, 0.2235, 0.5257, 0.237, 0.4766, 0.2343, 0.5385, 0.2452, 0.5385, 0.2452, 0.4766, 0.2343, 0.476, 0.2324, 0.476, 0.2324, 0.4118, 0.2376, 0.3923, 0.2349, 0.5452, 0.2567, 0.5257, 0.237, 0.5385, 0.2449, 0.5454, 0.2729, 0.6017, 0.2849, 0.5394, 0.2977, 0.6017, 0.2849, 0.5454, 0.2729, 0.553, 0.2638, 0.553, 0.2638, 0.5437, 0.2685, 0.5452, 0.2567, 0.6818, 0.5207, 0.664, 0.5539, 0.6756, 0.5017, 0.6874, 0.5237, 0.6943, 0.518, 0.6896, 0.5035, 0.6943, 0.518, 0.6874, 0.5237, 0.6818, 0.5207, 0.6874, 0.5237, 0.6896, 0.5035, 0.6927, 0.4967, 0.6893, 0.4978, 0.6757, 0.4943, 0.6656, 0.5063, 0.6893, 0.4978, 0.6874, 0.5237, 0.6927, 0.4967, 0.664, 0.5539, 0.6552, 0.5328, 0.6656, 0.4917, 0.6552, 0.5328, 0.6422, 0.525, 0.637, 0.4952, 0.637, 0.4952, 0.6, 0.5182, 0.5808, 0.4466, 0.5808, 0.4466, 0.5338, 0.4647, 0.5607, 0.4132, 0.6057, 0.3552, 0.5607, 0.4132, 0.5776, 0.3811, 0.5665, 0.3314, 0.5217, 0.3129, 0.5394, 0.2977, 0.6057, 0.3552, 0.5776, 0.3811, 0.5512, 0.3552, 0.5665, 0.3314, 0.5512, 0.3552, 0.5273, 0.343, 0.668, 0.5552, 0.6739, 0.529, 0.6874, 0.5237, 0.9687, 0.2251, 0.9699, 0.2249, 0.9693, 0.2254, 0.6893, 0.4978, 0.6656, 0.5063, 0.6809, 0.507, 0.7176, 0.6023, 0.6753, 0.5812, 0.7228, 0.5487, 0.6753, 0.5812, 0.6625, 0.5818, 0.668, 0.5552, 0.8487, 0.05192, 0.8336, 0.06438, 0.839, 0.06169, 0.8311, 0.08156, 0.8251, 0.1002, 0.8287, 0.0967, 0.8251, 0.1002, 0.8203, 0.1014, 0.8287, 0.0967, 0.8187, 0.1177, 0.8194, 0.1099, 0.8226, 0.1107, 0.2841, 0.4713, 0.2724, 0.4307, 0.2939, 0.4276, 0.9736, 0.2222, 0.9741, 0.2216, 0.9743, 0.2224, 0.9743, 0.2224, 0.9741, 0.2216, 0.9753, 0.2216, 0.5257, 0.237, 0.4778, 0.2371, 0.4766, 0.2343, 0.4766, 0.2343, 0.4118, 0.2376, 0.476, 0.2324, 0.4118, 0.2376, 0.3291, 0.2841, 0.3923, 0.2349, 0.5452, 0.2567, 0.5437, 0.2685, 0.5257, 0.237, 0.5437, 0.2685, 0.5394, 0.2977, 0.5345, 0.283, 0.5394, 0.2977, 0.5437, 0.2685, 0.5454, 0.2729, 0.553, 0.2638, 0.5454, 0.2729, 0.5437, 0.2685, 0.6739, 0.529, 0.664, 0.5539, 0.6818, 0.5207, 0.6874, 0.5237, 0.6739, 0.529, 0.6818, 0.5207, 0.6809, 0.507, 0.6874, 0.5237, 0.6893, 0.4978, 0.655, 0.5732, 0.6552, 0.5328, 0.664, 0.5539, 0.6552, 0.5328, 0.6414, 0.57, 0.6422, 0.525, 0.6422, 0.525, 0.6, 0.5182, 0.637, 0.4952, 0.6, 0.5182, 0.5613, 0.5324, 0.5808, 0.4466, 0.5607, 0.4132, 0.5338, 0.4647, 0.5295, 0.4225, 0.5808, 0.4466, 0.532, 0.4982, 0.5338, 0.4647, 0.5776, 0.3811, 0.5607, 0.4132, 0.5666, 0.3897, 0.5665, 0.3314, 0.5273, 0.343, 0.5217, 0.3129, 0.5394, 0.2977, 0.5217, 0.3129, 0.5345, 0.283, 0.5776, 0.3811, 0.5623, 0.3753, 0.5512, 0.3552, 0.5412, 0.3576, 0.5273, 0.343, 0.5512, 0.3552, 0.668, 0.5552, 0.655, 0.5732, 0.6739, 0.529, 0.7176, 0.6023, 0.6733, 0.6105, 0.6753, 0.5812, 0.6753, 0.5812, 0.6733, 0.6105, 0.6625, 0.5818, 0.668, 0.5552, 0.6625, 0.5818, 0.655, 0.5732, 0.8336, 0.06438, 0.8361, 0.06763, 0.839, 0.06169, 0.9624, 0.1294, 0.9596, 0.1296, 0.9598, 0.1286, 0.8311, 0.08156, 0.8361, 0.06763, 0.8274, 0.07223, 0.317, 0.3467, 0.2874, 0.3709, 0.2939, 0.4276, 0.8187, 0.1177, 0.8226, 0.1107, 0.8203, 0.1179, 0.2841, 0.4713, 0.2939, 0.4276, 0.2873, 0.4509, 0.9736, 0.2222, 0.9737, 0.2215, 0.9741, 0.2216, 0.9741, 0.2216, 0.9753, 0.2208, 0.9753, 0.2216, 0.4775, 0.3155, 0.4778, 0.2371, 0.5257, 0.237, 0.4778, 0.2371, 0.4135, 0.2415, 0.4766, 0.2343, 0.4766, 0.2343, 0.4135, 0.2415, 0.4118, 0.2376, 0.4118, 0.2376, 0.3342, 0.2664, 0.3291, 0.2841, 0.5437, 0.2685, 0.5345, 0.283, 0.5257, 0.237, 0.6739, 0.529, 0.655, 0.5732, 0.664, 0.5539, 0.655, 0.5732, 0.6414, 0.57, 0.6552, 0.5328, 0.6414, 0.57, 0.6182, 0.5569, 0.6422, 0.525, 0.6182, 0.5569, 0.6, 0.5182, 0.6422, 0.525, 0.5924, 0.5553, 0.5613, 0.5324, 0.6, 0.5182, 0.5808, 0.4466, 0.5613, 0.5324, 0.532, 0.4982, 0.5607, 0.4132, 0.5295, 0.4225, 0.5556, 0.3938, 0.5338, 0.4647, 0.5129, 0.4636, 0.5295, 0.4225, 0.5338, 0.4647, 0.532, 0.4982, 0.5348, 0.4934, 0.5666, 0.3897, 0.5607, 0.4132, 0.5556, 0.3938, 0.5776, 0.3811, 0.5666, 0.3897, 0.5623, 0.3753, 0.5273, 0.343, 0.4771, 0.339, 0.5217, 0.3129, 0.5345, 0.283, 0.5217, 0.3129, 0.5257, 0.237, 0.5623, 0.3753, 0.5521, 0.3664, 0.5512, 0.3552, 0.5512, 0.3552, 0.5521, 0.3664, 0.5412, 0.3576, 0.5412, 0.3576, 0.529, 0.3569, 0.5273, 0.343, 0.7176, 0.6023, 0.6817, 0.6421, 0.6733, 0.6105, 0.6625, 0.5818, 0.6733, 0.6105, 0.6655, 0.6066, 0.6625, 0.5818, 0.6655, 0.6066, 0.655, 0.5732, 0.8361, 0.06763, 0.8336, 0.06438, 0.8274, 0.07223, 0.9604, 0.1306, 0.9596, 0.1296, 0.9624, 0.1294, 0.8985, 0.19, 0.8996, 0.188, 0.8999, 0.1889, 0.317, 0.3467, 0.3035, 0.3178, 0.2874, 0.3709, 0.2939, 0.4276, 0.2874, 0.3709, 0.2733, 0.4497, 0.8226, 0.1107, 0.8191, 0.1101, 0.8203, 0.1179, 0.9604, 0.1306, 0.9624, 0.1294, 0.9624, 0.1301, 0.2939, 0.4276, 0.2733, 0.4497, 0.2873, 0.4509, 0.8231, 0.1049, 0.8191, 0.1101, 0.8226, 0.1107, 0.894, 0.2047, 0.894, 0.2056, 0.8936, 0.2046, 0.7199, 0.6378, 0.6817, 0.6421, 0.7176, 0.6023, 0.9464, 0.2416, 0.9459, 0.2405, 0.9464, 0.2401, 0.4775, 0.3155, 0.4357, 0.257, 0.4778, 0.2371, 0.4775, 0.3155, 0.5257, 0.237, 0.5217, 0.3129, 0.4778, 0.2371, 0.43, 0.2372, 0.4135, 0.2415, 0.4135, 0.2415, 0.3342, 0.2664, 0.4118, 0.2376, 0.3342, 0.2664, 0.3081, 0.299, 0.3291, 0.2841, 0.655, 0.5732, 0.6456, 0.579, 0.6414, 0.57, 0.6414, 0.57, 0.6328, 0.5862, 0.6182, 0.5569, 0.6182, 0.5569, 0.5924, 0.5553, 0.6, 0.5182, 0.5924, 0.5553, 0.5672, 0.5635, 0.5613, 0.5324, 0.5613, 0.5324, 0.5288, 0.5172, 0.532, 0.4982, 0.5556, 0.3938, 0.5295, 0.4225, 0.5194, 0.3974, 0.5149, 0.4686, 0.5129, 0.4636, 0.5338, 0.4647, 0.5129, 0.4636, 0.4919, 0.4258, 0.5295, 0.4225, 0.532, 0.4982, 0.5288, 0.5172, 0.5348, 0.4934, 0.5338, 0.4647, 0.5348, 0.4934, 0.5407, 0.4743, 0.5666, 0.3897, 0.5556, 0.3938, 0.5458, 0.3788, 0.5666, 0.3897, 0.5458, 0.3788, 0.5623, 0.3753, 0.529, 0.3569, 0.4771, 0.339, 0.5273, 0.343, 0.5217, 0.3129, 0.4771, 0.339, 0.4775, 0.3155, 0.5623, 0.3753, 0.5466, 0.3739, 0.5521, 0.3664, 0.5521, 0.3664, 0.5466, 0.3739, 0.5412, 0.3576, 0.5412, 0.3576, 0.5232, 0.3773, 0.529, 0.3569, 0.6733, 0.6105, 0.6817, 0.6421, 0.6759, 0.6268, 0.6733, 0.6105, 0.6707, 0.6168, 0.6655, 0.6066, 0.6655, 0.6066, 0.6541, 0.6115, 0.655, 0.5732, 0.3081, 0.299, 0.3035, 0.3178, 0.3291, 0.2841, 0.8498, 0.2417, 0.8491, 0.2412, 0.8498, 0.2402, 0.8985, 0.19, 0.8999, 0.1889, 0.8993, 0.1899, 0.2874, 0.3709, 0.3035, 0.3178, 0.3081, 0.299, 0.2733, 0.4497, 0.2874, 0.3709, 0.2945, 0.3346, 0.281, 0.518, 0.2753, 0.5022, 0.2695, 0.4703, 0.272, 0.5565, 0.2197, 0.5195, 0.2753, 0.5022, 0.2873, 0.4509, 0.2733, 0.4497, 0.277, 0.4611, 0.8231, 0.1049, 0.8194, 0.1057, 0.8191, 0.1101, 0.8231, 0.2391, 0.8231, 0.2401, 0.8223, 0.2397, 0.7199, 0.6378, 0.6535, 0.6921, 0.6817, 0.6421, 0.9526, 0.06515, 0.9534, 0.06412, 0.9534, 0.06516, 0.4775, 0.3155, 0.4325, 0.3109, 0.4357, 0.257, 0.4357, 0.257, 0.43, 0.2372, 0.4778, 0.2371, 0.43, 0.2372, 0.4157, 0.2412, 0.4135, 0.2415, 0.4135, 0.2415, 0.3644, 0.2506, 0.3342, 0.2664, 0.3081, 0.299, 0.3342, 0.2664, 0.3477, 0.2784, 0.655, 0.5732, 0.6441, 0.5905, 0.6456, 0.579, 0.6456, 0.579, 0.6441, 0.5905, 0.6414, 0.57, 0.6441, 0.5905, 0.6328, 0.5862, 0.6414, 0.57, 0.6328, 0.5862, 0.6195, 0.5768, 0.6182, 0.5569, 0.6182, 0.5569, 0.6195, 0.5768, 0.5924, 0.5553, 0.6052, 0.5749, 0.5672, 0.5635, 0.5924, 0.5553, 0.5672, 0.5635, 0.5479, 0.5532, 0.5613, 0.5324, 0.5613, 0.5324, 0.5479, 0.5532, 0.5288, 0.5172, 0.5295, 0.4225, 0.5039, 0.413, 0.5194, 0.3974, 0.5556, 0.3938, 0.5194, 0.3974, 0.5458, 0.3788, 0.5407, 0.4743, 0.5149, 0.4686, 0.5338, 0.4647, 0.5149, 0.4686, 0.4988, 0.4555, 0.5129, 0.4636, 0.5295, 0.4225, 0.4919, 0.4258, 0.5039, 0.413, 0.5129, 0.4636, 0.4988, 0.4555, 0.4919, 0.4258, 0.5348, 0.4934, 0.5288, 0.5172, 0.5235, 0.5068, 0.5407, 0.4743, 0.5348, 0.4934, 0.5231, 0.4964, 0.5623, 0.3753, 0.5458, 0.3788, 0.5466, 0.3739, 0.529, 0.3569, 0.4774, 0.3552, 0.4771, 0.339, 0.4259, 0.341, 0.4775, 0.3155, 0.4771, 0.339, 0.5466, 0.3739, 0.5232, 0.3773, 0.5412, 0.3576, 0.5232, 0.3773, 0.4773, 0.3761, 0.529, 0.3569, 0.6817, 0.6421, 0.6704, 0.6686, 0.6759, 0.6268, 0.6733, 0.6105, 0.6759, 0.6268, 0.6707, 0.6168, 0.6707, 0.6168, 0.6635, 0.6563, 0.6655, 0.6066, 0.6655, 0.6066, 0.6383, 0.6387, 0.6541, 0.6115, 0.6541, 0.6115, 0.6441, 0.5905, 0.655, 0.5732, 0.9598, 0.1314, 0.9593, 0.1303, 0.9604, 0.1306, 0.8982, 0.1913, 0.8985, 0.19, 0.8993, 0.1899, 0.2874, 0.3709, 0.3081, 0.299, 0.2945, 0.3346, 0.2733, 0.4497, 0.2945, 0.3346, 0.2823, 0.4243, 0.272, 0.5565, 0.2753, 0.5022, 0.281, 0.518, 0.8191, 0.1101, 0.8173, 0.1147, 0.8212, 0.121, 0.2645, 0.5837, 0.2197, 0.5195, 0.272, 0.5565, 0.277, 0.4611, 0.2733, 0.4497, 0.2642, 0.493, 0.277, 0.4611, 0.2714, 0.4545, 0.2873, 0.4509, 0.2615, 0.4965, 0.2695, 0.4703, 0.2714, 0.4545, 0.8231, 0.2401, 0.8223, 0.2417, 0.8223, 0.2397, 0.6817, 0.6421, 0.6535, 0.6921, 0.6704, 0.6686, 0.7199, 0.6378, 0.6994, 0.7261, 0.6535, 0.6921, 0.7793, 0.2271, 0.7792, 0.2262, 0.7793, 0.2251, 0.9525, 0.06434, 0.9534, 0.06412, 0.9526, 0.06515, 0.4259, 0.341, 0.4325, 0.3109, 0.4775, 0.3155, 0.4325, 0.3109, 0.4029, 0.2577, 0.4357, 0.257, 0.4357, 0.257, 0.4157, 0.2412, 0.43, 0.2372, 0.4157, 0.2412, 0.3644, 0.2506, 0.4135, 0.2415, 0.3477, 0.2784, 0.3342, 0.2664, 0.3644, 0.2506, 0.3546, 0.3231, 0.3081, 0.299, 0.3477, 0.2784, 0.6441, 0.5905, 0.6274, 0.6164, 0.6328, 0.5862, 0.6328, 0.5862, 0.626, 0.5963, 0.6195, 0.5768, 0.6195, 0.5768, 0.6052, 0.5749, 0.5924, 0.5553, 0.6052, 0.5749, 0.5809, 0.5806, 0.5672, 0.5635, 0.5672, 0.5635, 0.5327, 0.5964, 0.5479, 0.5532, 0.5479, 0.5532, 0.5039, 0.6182, 0.5288, 0.5172, 0.5039, 0.413, 0.4771, 0.3843, 0.5194, 0.3974, 0.5458, 0.3788, 0.5194, 0.3974, 0.5466, 0.3739, 0.5407, 0.4743, 0.5251, 0.4736, 0.5149, 0.4686, 0.5084, 0.4595, 0.4988, 0.4555, 0.5149, 0.4686, 0.5039, 0.413, 0.4919, 0.4258, 0.4772, 0.4096, 0.4988, 0.4555, 0.4769, 0.4498, 0.4919, 0.4258, 0.5348, 0.4934, 0.5235, 0.5068, 0.5231, 0.4964, 0.5288, 0.5172, 0.5186, 0.5147, 0.5235, 0.5068, 0.5407, 0.4743, 0.5231, 0.4964, 0.5218, 0.4858, 0.4773, 0.3761, 0.4774, 0.3552, 0.529, 0.3569, 0.4774, 0.3552, 0.4259, 0.341, 0.4771, 0.339, 0.5466, 0.3739, 0.5194, 0.3974, 0.5232, 0.3773, 0.5194, 0.3974, 0.4773, 0.3761, 0.5232, 0.3773, 0.6759, 0.6268, 0.6704, 0.6686, 0.6793, 0.6307, 0.6759, 0.6268, 0.6749, 0.6223, 0.6707, 0.6168, 0.6658, 0.6625, 0.6635, 0.6563, 0.6707, 0.6168, 0.6655, 0.6066, 0.6635, 0.6563, 0.6564, 0.6439, 0.6541, 0.6115, 0.6383, 0.6387, 0.6441, 0.5905, 0.6655, 0.6066, 0.6564, 0.6439, 0.6383, 0.6387, 0.2645, 0.5837, 0.2125, 0.55, 0.2197, 0.5195, 0.9589, 0.1316, 0.9593, 0.1303, 0.9598, 0.1314, 0.8982, 0.1913, 0.8993, 0.1899, 0.8988, 0.1913, 0.3435, 0.3505, 0.2945, 0.3346, 0.3081, 0.299, 0.2823, 0.4243, 0.2945, 0.3346, 0.3435, 0.3505, 0.2773, 0.4903, 0.2733, 0.4497, 0.2823, 0.4243, 0.8212, 0.121, 0.8158, 0.1176, 0.8185, 0.1295, 0.8167, 0.1155, 0.8173, 0.1147, 0.8191, 0.1101, 0.281, 0.518, 0.263, 0.4914, 0.2746, 0.5055, 0.2787, 0.5842, 0.2645, 0.5837, 0.272, 0.5565, 0.2642, 0.493, 0.2629, 0.4624, 0.277, 0.4611, 0.2642, 0.493, 0.2733, 0.4497, 0.26, 0.4913, 0.277, 0.4611, 0.2629, 0.4624, 0.2714, 0.4545, 0.2714, 0.4545, 0.2629, 0.4624, 0.2615, 0.4965, 0.8892, 0.1829, 0.8895, 0.1815, 0.8909, 0.1818, 0.8892, 0.1829, 0.8904, 0.1832, 0.8893, 0.1849, 0.8892, 0.1868, 0.8893, 0.1849, 0.89, 0.1858, 0.8892, 0.1868, 0.8904, 0.1866, 0.8894, 0.1884, 0.8902, 0.1901, 0.8894, 0.1884, 0.8908, 0.188, 0.891, 0.1912, 0.8902, 0.1901, 0.8913, 0.1892, 0.8917, 0.192, 0.891, 0.1912, 0.892, 0.1908, 0.9781, 0.14, 0.9781, 0.142, 0.9777, 0.1408, 0.6704, 0.6686, 0.6535, 0.6921, 0.6286, 0.6965, 0.6994, 0.7261, 0.6492, 0.7598, 0.6535, 0.6921, 0.934, 0.24, 0.934, 0.2417, 0.9334, 0.2407, 0.401, 0.3525, 0.4325, 0.3109, 0.4259, 0.341, 0.4049, 0.32, 0.4029, 0.2577, 0.4325, 0.3109, 0.4029, 0.2577, 0.4157, 0.2412, 0.4357, 0.257, 0.4029, 0.2577, 0.3644, 0.2506, 0.4157, 0.2412, 0.3477, 0.2784, 0.3644, 0.2506, 0.4029, 0.2577, 0.3546, 0.3231, 0.3477, 0.2784, 0.4029, 0.2577, 0.3435, 0.3505, 0.3081, 0.299, 0.3546, 0.3231, 0.6383, 0.6387, 0.6274, 0.6164, 0.6441, 0.5905, 0.6328, 0.5862, 0.6274, 0.6164, 0.626, 0.5963, 0.626, 0.5963, 0.6182, 0.5886, 0.6195, 0.5768, 0.6195, 0.5768, 0.5947, 0.585, 0.6052, 0.5749, 0.6052, 0.5749, 0.5735, 0.588, 0.5809, 0.5806, 0.5327, 0.5964, 0.5672, 0.5635, 0.5809, 0.5806, 0.5327, 0.5964, 0.5039, 0.6182, 0.5479, 0.5532, 0.5288, 0.5172, 0.5039, 0.6182, 0.5039, 0.5648, 0.5039, 0.413, 0.4772, 0.4096, 0.4771, 0.3843, 0.5194, 0.3974, 0.4771, 0.3843, 0.4773, 0.3761, 0.5407, 0.4743, 0.5218, 0.4858, 0.5251, 0.4736, 0.5251, 0.4736, 0.5171, 0.4688, 0.5149, 0.4686, 0.5171, 0.4688, 0.5084, 0.4595, 0.5149, 0.4686, 0.5084, 0.4595, 0.5171, 0.4688, 0.516, 0.4675, 0.5084, 0.4595, 0.4769, 0.4498, 0.4988, 0.4555, 0.4769, 0.4498, 0.4772, 0.4096, 0.4919, 0.4258, 0.5235, 0.5068, 0.5186, 0.5147, 0.5231, 0.4964, 0.5186, 0.5147, 0.5039, 0.5648, 0.5123, 0.5287, 0.5039, 0.5648, 0.5186, 0.5147, 0.5288, 0.5172, 0.5218, 0.4858, 0.5231, 0.4964, 0.5154, 0.4976, 0.4307, 0.3759, 0.4774, 0.3552, 0.4773, 0.3761, 0.4774, 0.3552, 0.425, 0.355, 0.4259, 0.341, 0.6759, 0.6268, 0.6793, 0.6307, 0.6749, 0.6223, 0.6793, 0.6307, 0.6704, 0.6686, 0.6713, 0.6669, 0.6658, 0.6625, 0.6707, 0.6168, 0.6749, 0.6223, 0.6658, 0.6625, 0.6304, 0.683, 0.6635, 0.6563, 0.6635, 0.6563, 0.6141, 0.6623, 0.6564, 0.6439, 0.6564, 0.6439, 0.6141, 0.6623, 0.6383, 0.6387, 0.2673, 0.6143, 0.2125, 0.55, 0.2645, 0.5837, 0.9775, 0.2057, 0.9775, 0.2071, 0.9766, 0.2063, 0.8978, 0.192, 0.8982, 0.1913, 0.8988, 0.1913, 0.2823, 0.4243, 0.3435, 0.3505, 0.3217, 0.4164, 0.2773, 0.4903, 0.2823, 0.4243, 0.3089, 0.4942, 0.2632, 0.4999, 0.2733, 0.4497, 0.2773, 0.4903, 0.8212, 0.121, 0.8197, 0.1178, 0.8158, 0.1176, 0.258, 0.5062, 0.2514, 0.5237, 0.272, 0.5565, 0.2746, 0.5055, 0.263, 0.4914, 0.2615, 0.4965, 0.2651, 0.6313, 0.2645, 0.5837, 0.2787, 0.5842, 0.2787, 0.5842, 0.272, 0.5565, 0.2872, 0.5751, 0.2642, 0.493, 0.2531, 0.4866, 0.2629, 0.4624, 0.2632, 0.4999, 0.26, 0.4913, 0.2733, 0.4497, 0.8159, 0.1131, 0.8136, 0.1146, 0.817, 0.1139, 0.2615, 0.4965, 0.2629, 0.4624, 0.2531, 0.4866, 0.8974, 0.1929, 0.8978, 0.192, 0.8981, 0.1933, 0.8964, 0.1943, 0.8974, 0.1929, 0.8977, 0.1942, 0.8959, 0.1954, 0.8964, 0.1943, 0.8977, 0.1942, 0.8953, 0.1964, 0.8959, 0.1954, 0.897, 0.1958, 0.8895, 0.1815, 0.8903, 0.18, 0.8914, 0.1807, 0.8895, 0.1815, 0.8914, 0.1807, 0.8909, 0.1818, 0.8892, 0.1829, 0.8909, 0.1818, 0.8904, 0.1832, 0.8893, 0.1849, 0.8904, 0.1832, 0.89, 0.1839, 0.8893, 0.1849, 0.8898, 0.185, 0.89, 0.1858, 0.8892, 0.1868, 0.89, 0.1858, 0.8904, 0.1866, 0.8894, 0.1884, 0.8904, 0.1866, 0.8908, 0.188, 0.8902, 0.1901, 0.8908, 0.188, 0.8913, 0.1892, 0.891, 0.1912, 0.8913, 0.1892, 0.892, 0.1908, 0.8917, 0.192, 0.892, 0.1908, 0.893, 0.1918, 0.6704, 0.6686, 0.6286, 0.6965, 0.6713, 0.6669, 0.6535, 0.6921, 0.6482, 0.7176, 0.6286, 0.6965, 0.7271, 0.7687, 0.6492, 0.7598, 0.6994, 0.7261, 0.6535, 0.6921, 0.6492, 0.7598, 0.6482, 0.7176, 0.893, 0.1918, 0.892, 0.1908, 0.8929, 0.1903, 0.4095, 0.3568, 0.401, 0.3525, 0.4259, 0.341, 0.401, 0.3525, 0.4049, 0.32, 0.4325, 0.3109, 0.3826, 0.3309, 0.4029, 0.2577, 0.4049, 0.32, 0.3826, 0.3309, 0.3546, 0.3231, 0.4029, 0.2577, 0.3435, 0.3505, 0.3546, 0.3231, 0.3826, 0.3309, 0.6383, 0.6387, 0.6044, 0.6226, 0.6274, 0.6164, 0.6274, 0.6164, 0.6044, 0.6226, 0.626, 0.5963, 0.626, 0.5963, 0.6079, 0.6064, 0.6182, 0.5886, 0.6182, 0.5886, 0.5947, 0.585, 0.6195, 0.5768, 0.5735, 0.588, 0.6052, 0.5749, 0.5947, 0.585, 0.5809, 0.5806, 0.5735, 0.588, 0.5327, 0.5964, 0.5397, 0.6112, 0.5039, 0.6182, 0.5327, 0.5964, 0.5039, 0.6182, 0.4763, 0.6203, 0.5039, 0.5648, 0.4772, 0.4096, 0.4342, 0.3962, 0.4771, 0.3843, 0.4771, 0.3843, 0.4307, 0.3759, 0.4773, 0.3761, 0.5251, 0.4736, 0.5218, 0.4858, 0.5152, 0.471, 0.5251, 0.4736, 0.5152, 0.471, 0.5171, 0.4688, 0.516, 0.4675, 0.5152, 0.471, 0.5084, 0.4595, 0.5152, 0.471, 0.516, 0.4675, 0.5171, 0.4688, 0.5084, 0.4595, 0.4775, 0.4538, 0.4769, 0.4498, 0.4547, 0.4551, 0.4772, 0.4096, 0.4769, 0.4498, 0.5231, 0.4964, 0.5186, 0.5147, 0.5156, 0.5075, 0.5089, 0.5243, 0.5039, 0.5648, 0.477, 0.572, 0.5039, 0.5648, 0.5089, 0.5243, 0.5123, 0.5287, 0.5186, 0.5147, 0.5123, 0.5287, 0.5151, 0.5138, 0.5231, 0.4964, 0.5156, 0.5075, 0.5154, 0.4976, 0.5218, 0.4858, 0.5154, 0.4976, 0.5159, 0.483, 0.4307, 0.3759, 0.425, 0.355, 0.4774, 0.3552, 0.425, 0.355, 0.4095, 0.3568, 0.4259, 0.341, 0.6793, 0.6307, 0.6658, 0.6625, 0.6749, 0.6223, 0.6793, 0.6307, 0.6713, 0.6669, 0.6658, 0.6625, 0.6658, 0.6625, 0.6326, 0.6931, 0.6304, 0.683, 0.6635, 0.6563, 0.6304, 0.683, 0.6264, 0.6758, 0.6635, 0.6563, 0.6264, 0.6758, 0.6141, 0.6623, 0.6383, 0.6387, 0.6141, 0.6623, 0.6044, 0.6226, 0.2651, 0.6313, 0.2673, 0.6143, 0.2645, 0.5837, 0.2673, 0.6143, 0.2189, 0.6065, 0.2125, 0.55, 0.9771, 0.2051, 0.9775, 0.2057, 0.9766, 0.2063, 0.8978, 0.192, 0.8988, 0.1913, 0.8982, 0.1921, 0.3217, 0.4164, 0.3435, 0.3505, 0.3732, 0.378, 0.3089, 0.4942, 0.2823, 0.4243, 0.3217, 0.4164, 0.303, 0.525, 0.2773, 0.4903, 0.3089, 0.4942, 0.2883, 0.5331, 0.2632, 0.4999, 0.2773, 0.4903, 0.817, 0.1139, 0.8158, 0.1176, 0.8197, 0.1178, 0.258, 0.5062, 0.2442, 0.5177, 0.2514, 0.5237, 0.272, 0.5565, 0.2514, 0.5237, 0.2661, 0.5291, 0.2746, 0.5055, 0.2615, 0.4965, 0.2531, 0.4866, 0.2651, 0.6313, 0.2787, 0.5842, 0.2709, 0.6208, 0.2893, 0.6149, 0.2787, 0.5842, 0.2872, 0.5751, 0.2872, 0.5751, 0.272, 0.5565, 0.2779, 0.5552, 0.2746, 0.5055, 0.2531, 0.4866, 0.2642, 0.493, 0.2649, 0.5007, 0.26, 0.4913, 0.2632, 0.4999, 0.817, 0.1139, 0.8136, 0.1146, 0.8158, 0.1176, 0.8159, 0.1131, 0.8126, 0.114, 0.8136, 0.1146, 0.8977, 0.1942, 0.8974, 0.1929, 0.8981, 0.1933, 0.8981, 0.1933, 0.8978, 0.192, 0.8982, 0.1921, 0.8959, 0.1954, 0.8977, 0.1942, 0.897, 0.1958, 0.8903, 0.18, 0.8921, 0.1794, 0.8914, 0.1807, 0.8909, 0.1818, 0.8914, 0.1807, 0.8925, 0.1813, 0.8904, 0.1832, 0.8909, 0.1818, 0.892, 0.1819, 0.89, 0.1839, 0.8904, 0.1832, 0.8914, 0.1832, 0.8901, 0.1848, 0.8893, 0.1849, 0.89, 0.1839, 0.8898, 0.185, 0.8903, 0.1851, 0.89, 0.1858, 0.8898, 0.185, 0.8893, 0.1849, 0.8901, 0.1848, 0.52, 0.8819, 0.5069, 0.8235, 0.5557, 0.8664, 0.5557, 0.8664, 0.5573, 0.8171, 0.6215, 0.8472, 0.6215, 0.8472, 0.6181, 0.7929, 0.6732, 0.8162, 0.6732, 0.8162, 0.6492, 0.7598, 0.7271, 0.7687, 0.6713, 0.6669, 0.6286, 0.6965, 0.6326, 0.6931, 0.6482, 0.7176, 0.5896, 0.694, 0.6286, 0.6965, 0.6492, 0.7598, 0.6181, 0.7929, 0.6482, 0.7176, 0.4058, 0.3717, 0.401, 0.3525, 0.4095, 0.3568, 0.401, 0.3525, 0.3826, 0.3309, 0.4049, 0.32, 0.3732, 0.378, 0.3435, 0.3505, 0.3826, 0.3309, 0.626, 0.5963, 0.6044, 0.6226, 0.6079, 0.6064, 0.6182, 0.5886, 0.6079, 0.6064, 0.5947, 0.585, 0.6079, 0.6064, 0.5735, 0.588, 0.5947, 0.585, 0.5735, 0.588, 0.5476, 0.5948, 0.5327, 0.5964, 0.5476, 0.5948, 0.5397, 0.6112, 0.5327, 0.5964, 0.5397, 0.6112, 0.5061, 0.6384, 0.5039, 0.6182, 0.5061, 0.6384, 0.4763, 0.6203, 0.5039, 0.6182, 0.5039, 0.5648, 0.4763, 0.6203, 0.477, 0.572, 0.4342, 0.3962, 0.4307, 0.3759, 0.4771, 0.3843, 0.4622, 0.4255, 0.4342, 0.3962, 0.4772, 0.4096, 0.5152, 0.471, 0.5218, 0.4858, 0.5159, 0.483, 0.5152, 0.471, 0.5066, 0.4793, 0.5084, 0.4595, 0.4979, 0.4779, 0.4775, 0.4538, 0.5084, 0.4595, 0.4775, 0.4538, 0.4547, 0.4551, 0.4769, 0.4498, 0.4547, 0.4551, 0.4622, 0.4255, 0.4772, 0.4096, 0.5186, 0.5147, 0.5151, 0.5138, 0.5156, 0.5075, 0.5089, 0.5243, 0.477, 0.572, 0.4937, 0.5159, 0.5123, 0.5287, 0.5089, 0.5243, 0.5151, 0.5138, 0.5154, 0.4976, 0.5156, 0.5075, 0.5106, 0.4954, 0.5159, 0.483, 0.5154, 0.4976, 0.5066, 0.4793, 0.4307, 0.3759, 0.4122, 0.3553, 0.425, 0.355, 0.425, 0.355, 0.4122, 0.3553, 0.4095, 0.3568, 0.6713, 0.6669, 0.6326, 0.6931, 0.6658, 0.6625, 0.6326, 0.6931, 0.5935, 0.6929, 0.6304, 0.683, 0.6304, 0.683, 0.5907, 0.6751, 0.6264, 0.6758, 0.6264, 0.6758, 0.5856, 0.6684, 0.6141, 0.6623, 0.6141, 0.6623, 0.5974, 0.6299, 0.6044, 0.6226, 0.2586, 0.6475, 0.2673, 0.6143, 0.2651, 0.6313, 0.2673, 0.6143, 0.2169, 0.6439, 0.2189, 0.6065, 0.9584, 0.1333, 0.9586, 0.1321, 0.9594, 0.1328, 0.3217, 0.4164, 0.3732, 0.378, 0.3908, 0.4111, 0.3484, 0.518, 0.3089, 0.4942, 0.3217, 0.4164, 0.303, 0.525, 0.3089, 0.4942, 0.3484, 0.518, 0.2883, 0.5331, 0.2773, 0.4903, 0.303, 0.525, 0.2779, 0.5552, 0.2632, 0.4999, 0.2883, 0.5331, 0.2661, 0.5291, 0.2514, 0.5237, 0.2442, 0.5177, 0.258, 0.5062, 0.2494, 0.4965, 0.2442, 0.5177, 0.272, 0.5565, 0.2661, 0.5291, 0.258, 0.5205, 0.2709, 0.6208, 0.2787, 0.5842, 0.2769, 0.61, 0.2709, 0.6208, 0.2617, 0.6355, 0.2651, 0.6313, 0.2893, 0.6149, 0.2872, 0.5751, 0.2977, 0.581, 0.2893, 0.6149, 0.2769, 0.61, 0.2787, 0.5842, 0.2872, 0.5751, 0.2779, 0.5552, 0.2977, 0.581, 0.272, 0.5565, 0.258, 0.5205, 0.2779, 0.5552, 0.2649, 0.5007, 0.2632, 0.4999, 0.258, 0.5205, 0.2649, 0.5007, 0.2459, 0.4953, 0.26, 0.4913, 0.2494, 0.4965, 0.2459, 0.4953, 0.2442, 0.5177, 0.9581, 0.1341, 0.9584, 0.1333, 0.959, 0.1336, 0.7571, 0.2403, 0.7571, 0.2418, 0.7563, 0.2415, 0.8914, 0.1807, 0.8921, 0.1794, 0.893, 0.1801, 0.8914, 0.1807, 0.893, 0.1801, 0.8925, 0.1813, 0.8909, 0.1818, 0.8925, 0.1813, 0.892, 0.1819, 0.8904, 0.1832, 0.892, 0.1819, 0.8914, 0.1832, 0.891, 0.1843, 0.89, 0.1839, 0.8914, 0.1832, 0.8901, 0.1848, 0.89, 0.1839, 0.891, 0.1843, 0.8903, 0.1851, 0.8898, 0.185, 0.8901, 0.1848, 0.52, 0.8819, 0.4753, 0.8451, 0.5069, 0.8235, 0.5557, 0.8664, 0.5069, 0.8235, 0.5573, 0.8171, 0.6215, 0.8472, 0.5573, 0.8171, 0.6181, 0.7929, 0.6732, 0.8162, 0.6181, 0.7929, 0.6492, 0.7598, 0.6286, 0.6965, 0.5896, 0.694, 0.6326, 0.6931, 0.6134, 0.7441, 0.5896, 0.694, 0.6482, 0.7176, 0.6482, 0.7176, 0.6181, 0.7929, 0.6134, 0.7441, 0.4095, 0.3568, 0.4122, 0.3553, 0.4058, 0.3717, 0.3893, 0.3725, 0.401, 0.3525, 0.4058, 0.3717, 0.3732, 0.378, 0.3826, 0.3309, 0.401, 0.3525, 0.6044, 0.6226, 0.5974, 0.6299, 0.6079, 0.6064, 0.6079, 0.6064, 0.5871, 0.6053, 0.5735, 0.588, 0.574, 0.6088, 0.5476, 0.5948, 0.5735, 0.588, 0.544, 0.6227, 0.5397, 0.6112, 0.5476, 0.5948, 0.5397, 0.6112, 0.544, 0.6227, 0.5061, 0.6384, 0.5061, 0.6384, 0.4759, 0.6536, 0.4763, 0.6203, 0.4484, 0.6188, 0.477, 0.572, 0.4763, 0.6203, 0.4342, 0.3962, 0.4065, 0.3766, 0.4307, 0.3759, 0.4622, 0.4255, 0.4238, 0.4213, 0.4342, 0.3962, 0.5152, 0.471, 0.5159, 0.483, 0.5066, 0.4793, 0.5066, 0.4793, 0.4979, 0.4779, 0.5084, 0.4595, 0.4853, 0.469, 0.4775, 0.4538, 0.4979, 0.4779, 0.4775, 0.4538, 0.446, 0.459, 0.4547, 0.4551, 0.4547, 0.4551, 0.4238, 0.4213, 0.4622, 0.4255, 0.5156, 0.5075, 0.5151, 0.5138, 0.5141, 0.5077, 0.5089, 0.5243, 0.4937, 0.5159, 0.5092, 0.5145, 0.4778, 0.5169, 0.4937, 0.5159, 0.477, 0.572, 0.5151, 0.5138, 0.5089, 0.5243, 0.5092, 0.5145, 0.5156, 0.5075, 0.5141, 0.5077, 0.5106, 0.4954, 0.5154, 0.4976, 0.5106, 0.4954, 0.5066, 0.4793, 0.4307, 0.3759, 0.4058, 0.3717, 0.4122, 0.3553, 0.6326, 0.6931, 0.5896, 0.694, 0.5935, 0.6929, 0.5935, 0.6929, 0.5907, 0.6751, 0.6304, 0.683, 0.6264, 0.6758, 0.5907, 0.6751, 0.5856, 0.6684, 0.5856, 0.6684, 0.5679, 0.6636, 0.6141, 0.6623, 0.6141, 0.6623, 0.578, 0.6438, 0.5974, 0.6299, 0.2902, 0.6986, 0.2586, 0.6475, 0.2651, 0.6313, 0.2586, 0.6475, 0.2169, 0.6439, 0.2673, 0.6143, 0.9584, 0.1333, 0.9594, 0.1328, 0.959, 0.1336, 0.3908, 0.4111, 0.3732, 0.378, 0.3849, 0.3871, 0.3695, 0.4448, 0.3217, 0.4164, 0.3908, 0.4111, 0.3484, 0.518, 0.3217, 0.4164, 0.3695, 0.4448, 0.3555, 0.556, 0.303, 0.525, 0.3484, 0.518, 0.3278, 0.5579, 0.2883, 0.5331, 0.303, 0.525, 0.2977, 0.581, 0.2779, 0.5552, 0.2883, 0.5331, 0.2779, 0.5552, 0.258, 0.5205, 0.2632, 0.4999, 0.258, 0.5205, 0.2661, 0.5291, 0.2442, 0.5177, 0.2873, 0.6486, 0.2709, 0.6208, 0.2769, 0.61, 0.271, 0.673, 0.2651, 0.6313, 0.2617, 0.6355, 0.2709, 0.6208, 0.2666, 0.6266, 0.2617, 0.6355, 0.2893, 0.6149, 0.2977, 0.581, 0.2995, 0.5929, 0.2873, 0.6486, 0.2769, 0.61, 0.2893, 0.6149, 0.258, 0.5205, 0.2494, 0.5025, 0.2649, 0.5007, 0.2649, 0.5007, 0.2494, 0.5025, 0.2459, 0.4953, 0.2442, 0.5177, 0.2459, 0.4953, 0.2494, 0.5025, 0.9682, 0.1532, 0.9682, 0.1545, 0.9676, 0.1539, 0.8397, 0.2399, 0.8397, 0.2419, 0.8393, 0.2407, 0.296, 0.7687, 0.2408, 0.7361, 0.2961, 0.7249, 0.3294, 0.8012, 0.296, 0.7687, 0.3334, 0.7507, 0.3929, 0.8222, 0.3294, 0.8012, 0.3966, 0.7598, 0.444, 0.8255, 0.3929, 0.8222, 0.3966, 0.7598, 0.8903, 0.1851, 0.8901, 0.1848, 0.891, 0.1843, 0.4753, 0.8451, 0.4751, 0.8049, 0.5069, 0.8235, 0.5573, 0.8171, 0.5069, 0.8235, 0.5247, 0.7778, 0.6181, 0.7929, 0.5573, 0.8171, 0.6134, 0.7441, 0.6134, 0.7441, 0.5573, 0.6964, 0.5896, 0.694, 0.4065, 0.3766, 0.3893, 0.3725, 0.4058, 0.3717, 0.3732, 0.378, 0.401, 0.3525, 0.3893, 0.3725, 0.5974, 0.6299, 0.581, 0.6251, 0.6079, 0.6064, 0.574, 0.6088, 0.5871, 0.6053, 0.6079, 0.6064, 0.574, 0.6088, 0.5735, 0.588, 0.5871, 0.6053, 0.581, 0.6251, 0.5476, 0.5948, 0.574, 0.6088, 0.5606, 0.6163, 0.544, 0.6227, 0.5476, 0.5948, 0.5241, 0.6528, 0.5061, 0.6384, 0.544, 0.6227, 0.5241, 0.6528, 0.4759, 0.6536, 0.5061, 0.6384, 0.4759, 0.6536, 0.4534, 0.6458, 0.4763, 0.6203, 0.4534, 0.6458, 0.4484, 0.6188, 0.4763, 0.6203, 0.4484, 0.6188, 0.4498, 0.565, 0.477, 0.572, 0.4342, 0.3962, 0.3968, 0.3915, 0.4065, 0.3766, 0.4065, 0.3766, 0.4058, 0.3717, 0.4307, 0.3759, 0.4238, 0.4213, 0.3968, 0.3915, 0.4342, 0.3962, 0.5066, 0.4793, 0.4989, 0.4898, 0.4979, 0.4779, 0.4808, 0.472, 0.4778, 0.4704, 0.4853, 0.469, 0.4775, 0.4538, 0.4853, 0.469, 0.4778, 0.4704, 0.4979, 0.4779, 0.4888, 0.4763, 0.4853, 0.469, 0.4775, 0.4538, 0.4598, 0.4674, 0.446, 0.459, 0.446, 0.459, 0.4388, 0.4682, 0.4547, 0.4551, 0.4398, 0.4631, 0.4238, 0.4213, 0.4547, 0.4551, 0.5141, 0.5077, 0.5151, 0.5138, 0.5092, 0.5145, 0.5092, 0.5145, 0.4937, 0.5159, 0.4935, 0.4978, 0.4855, 0.5075, 0.4937, 0.5159, 0.4778, 0.5169, 0.477, 0.572, 0.4645, 0.5381, 0.4778, 0.5169, 0.5106, 0.4954, 0.5141, 0.5077, 0.4989, 0.4898, 0.5066, 0.4793, 0.5106, 0.4954, 0.4989, 0.4898, 0.5935, 0.6929, 0.5896, 0.694, 0.5573, 0.6964, 0.5544, 0.6962, 0.5907, 0.6751, 0.5935, 0.6929, 0.5907, 0.6751, 0.5524, 0.677, 0.5856, 0.6684, 0.6141, 0.6623, 0.5679, 0.6636, 0.578, 0.6438, 0.5856, 0.6684, 0.5544, 0.6689, 0.5679, 0.6636, 0.5974, 0.6299, 0.578, 0.6438, 0.581, 0.6251, 0.2902, 0.6986, 0.2312, 0.6858, 0.2586, 0.6475, 0.2902, 0.6986, 0.2651, 0.6313, 0.2718, 0.6748, 0.2312, 0.6858, 0.2169, 0.6439, 0.2586, 0.6475, 0.3849, 0.3871, 0.3732, 0.378, 0.3893, 0.3725, 0.3908, 0.4111, 0.3849, 0.3871, 0.3968, 0.3915, 0.4185, 0.4639, 0.3695, 0.4448, 0.3908, 0.4111, 0.3484, 0.518, 0.3695, 0.4448, 0.4185, 0.4639, 0.3818, 0.5643, 0.3555, 0.556, 0.3484, 0.518, 0.3278, 0.5579, 0.303, 0.525, 0.3555, 0.556, 0.3026, 0.5716, 0.2883, 0.5331, 0.3278, 0.5579, 0.2977, 0.581, 0.2883, 0.5331, 0.3026, 0.5716, 0.258, 0.5205, 0.2442, 0.5177, 0.2494, 0.5025, 0.2795, 0.6617, 0.2709, 0.6208, 0.2873, 0.6486, 0.271, 0.673, 0.2617, 0.6355, 0.2666, 0.6266, 0.2718, 0.6748, 0.2651, 0.6313, 0.271, 0.673, 0.2795, 0.6617, 0.2666, 0.6266, 0.2709, 0.6208, 0.3118, 0.5883, 0.2995, 0.5929, 0.2977, 0.581, 0.3177, 0.6195, 0.2893, 0.6149, 0.2995, 0.5929, 0.2873, 0.6486, 0.2893, 0.6149, 0.3071, 0.6428, 0.2902, 0.6986, 0.2408, 0.7361, 0.2312, 0.6858, 0.3334, 0.7507, 0.296, 0.7687, 0.2961, 0.7249, 0.2961, 0.7249, 0.2408, 0.7361, 0.2902, 0.6986, 0.3966, 0.7598, 0.3294, 0.8012, 0.3334, 0.7507, 0.444, 0.8255, 0.3966, 0.7598, 0.4252, 0.7805, 0.4753, 0.8451, 0.444, 0.8255, 0.4252, 0.7805, 0.4753, 0.8451, 0.4252, 0.7805, 0.4751, 0.8049, 0.5069, 0.8235, 0.4751, 0.8049, 0.5247, 0.7778, 0.5573, 0.8171, 0.5247, 0.7778, 0.5527, 0.7559, 0.6134, 0.7441, 0.5573, 0.8171, 0.5527, 0.7559, 0.6134, 0.7441, 0.5458, 0.7161, 0.5573, 0.6964, 0.3968, 0.3915, 0.3893, 0.3725, 0.4065, 0.3766, 0.581, 0.6251, 0.574, 0.6088, 0.6079, 0.6064, 0.581, 0.6251, 0.5606, 0.6163, 0.5476, 0.5948, 0.578, 0.6438, 0.544, 0.6227, 0.5606, 0.6163, 0.544, 0.6227, 0.5365, 0.664, 0.5241, 0.6528, 0.509, 0.6759, 0.4759, 0.6536, 0.5241, 0.6528, 0.4271, 0.6542, 0.4534, 0.6458, 0.4759, 0.6536, 0.4534, 0.6458, 0.4454, 0.6391, 0.4484, 0.6188, 0.4484, 0.6188, 0.4031, 0.5536, 0.4498, 0.565, 0.477, 0.572, 0.4498, 0.565, 0.4645, 0.5381, 0.4398, 0.4631, 0.3968, 0.3915, 0.4238, 0.4213, 0.4979, 0.4779, 0.4989, 0.4898, 0.4888, 0.4763, 0.4742, 0.4724, 0.4697, 0.4704, 0.4778, 0.4704, 0.4775, 0.4538, 0.4778, 0.4704, 0.4697, 0.4704, 0.4808, 0.472, 0.4779, 0.4742, 0.4778, 0.4704, 0.4853, 0.469, 0.4834, 0.4751, 0.4808, 0.472, 0.4834, 0.4751, 0.4853, 0.469, 0.4888, 0.4763, 0.4775, 0.4538, 0.4652, 0.4688, 0.4598, 0.4674, 0.4598, 0.4674, 0.4486, 0.479, 0.446, 0.459, 0.4486, 0.479, 0.4388, 0.4682, 0.446, 0.459, 0.4547, 0.4551, 0.4388, 0.4682, 0.4398, 0.4631, 0.5141, 0.5077, 0.5092, 0.5145, 0.4935, 0.4978, 0.4855, 0.5075, 0.4935, 0.4978, 0.4937, 0.5159, 0.4778, 0.5169, 0.4778, 0.504, 0.4855, 0.5075, 0.4778, 0.5169, 0.4498, 0.5241, 0.45, 0.5148, 0.4498, 0.5241, 0.4778, 0.5169, 0.4645, 0.5381, 0.5141, 0.5077, 0.4935, 0.4978, 0.4989, 0.4898, 0.5935, 0.6929, 0.5573, 0.6964, 0.5544, 0.6962, 0.5544, 0.6962, 0.5524, 0.677, 0.5907, 0.6751, 0.5856, 0.6684, 0.5524, 0.677, 0.5544, 0.6689, 0.5679, 0.6636, 0.544, 0.6227, 0.578, 0.6438, 0.5544, 0.6689, 0.5365, 0.664, 0.5679, 0.6636, 0.578, 0.6438, 0.5606, 0.6163, 0.581, 0.6251, 0.8198, 0.1609, 0.8157, 0.1548, 0.8208, 0.1672, 0.3968, 0.3915, 0.3849, 0.3871, 0.3893, 0.3725, 0.4185, 0.4639, 0.3908, 0.4111, 0.3968, 0.3915, 0.3484, 0.518, 0.4185, 0.4639, 0.4201, 0.4979, 0.3818, 0.5643, 0.3677, 0.5818, 0.3555, 0.556, 0.3818, 0.5643, 0.3484, 0.518, 0.3891, 0.5326, 0.342, 0.5763, 0.3278, 0.5579, 0.3555, 0.556, 0.3026, 0.5716, 0.3278, 0.5579, 0.3266, 0.5784, 0.3118, 0.5883, 0.2977, 0.581, 0.3026, 0.5716, 0.32, 0.6808, 0.2795, 0.6617, 0.2873, 0.6486, 0.271, 0.673, 0.2666, 0.6266, 0.2771, 0.6682, 0.3132, 0.6989, 0.2718, 0.6748, 0.271, 0.673, 0.2771, 0.6682, 0.2666, 0.6266, 0.2795, 0.6617, 0.3191, 0.5986, 0.2995, 0.5929, 0.3118, 0.5883, 0.3177, 0.6195, 0.2995, 0.5929, 0.3191, 0.5986, 0.3071, 0.6428, 0.2893, 0.6149, 0.3177, 0.6195, 0.3332, 0.6664, 0.2873, 0.6486, 0.3071, 0.6428, 0.3334, 0.7507, 0.2961, 0.7249, 0.3174, 0.7023, 0.3966, 0.7598, 0.3334, 0.7507, 0.3588, 0.6982, 0.4252, 0.7805, 0.3966, 0.7598, 0.4041, 0.719, 0.4751, 0.8049, 0.4252, 0.7805, 0.4421, 0.7548, 0.4751, 0.8049, 0.4753, 0.7693, 0.5247, 0.7778, 0.5247, 0.7778, 0.5084, 0.7532, 0.5527, 0.7559, 0.5527, 0.7559, 0.5458, 0.7161, 0.6134, 0.7441, 0.5573, 0.6964, 0.5458, 0.7161, 0.5544, 0.6962, 0.5365, 0.664, 0.5324, 0.666, 0.5241, 0.6528, 0.5679, 0.6636, 0.5365, 0.664, 0.544, 0.6227, 0.4757, 0.688, 0.4759, 0.6536, 0.509, 0.6759, 0.509, 0.6759, 0.5241, 0.6528, 0.5324, 0.666, 0.4184, 0.6677, 0.4271, 0.6542, 0.4759, 0.6536, 0.4271, 0.6542, 0.4454, 0.6391, 0.4534, 0.6458, 0.4454, 0.6391, 0.4175, 0.5972, 0.4484, 0.6188, 0.4175, 0.5972, 0.4031, 0.5536, 0.4484, 0.6188, 0.4031, 0.5536, 0.4238, 0.5171, 0.4498, 0.565, 0.4645, 0.5381, 0.4436, 0.5351, 0.4498, 0.5241, 0.4436, 0.5351, 0.4645, 0.5381, 0.4498, 0.565, 0.4185, 0.4639, 0.3968, 0.3915, 0.4398, 0.4631, 0.4989, 0.4898, 0.4901, 0.486, 0.4888, 0.4763, 0.4727, 0.4748, 0.4675, 0.4755, 0.4742, 0.4724, 0.4697, 0.4704, 0.4742, 0.4724, 0.4675, 0.4755, 0.4779, 0.4742, 0.4742, 0.4724, 0.4778, 0.4704, 0.4652, 0.4688, 0.4775, 0.4538, 0.4697, 0.4704, 0.4834, 0.4751, 0.4779, 0.4742, 0.4808, 0.472, 0.4834, 0.4751, 0.4901, 0.486, 0.484, 0.48, 0.4901, 0.486, 0.4834, 0.4751, 0.4888, 0.4763, 0.4652, 0.4688, 0.4593, 0.4769, 0.4598, 0.4674, 0.4593, 0.4769, 0.4486, 0.479, 0.4598, 0.4674, 0.4486, 0.479, 0.4353, 0.4771, 0.4388, 0.4682, 0.4388, 0.4682, 0.4185, 0.4639, 0.4398, 0.4631, 0.4855, 0.5075, 0.4778, 0.504, 0.4935, 0.4978, 0.4778, 0.5169, 0.4692, 0.5056, 0.4778, 0.504, 0.4498, 0.5241, 0.4395, 0.5138, 0.45, 0.5148, 0.4778, 0.5169, 0.4477, 0.5108, 0.4615, 0.5052, 0.4477, 0.5108, 0.4778, 0.5169, 0.45, 0.5148, 0.4989, 0.4898, 0.4935, 0.4978, 0.4901, 0.486, 0.5544, 0.6962, 0.5155, 0.6811, 0.5524, 0.677, 0.5524, 0.677, 0.5351, 0.6727, 0.5544, 0.6689, 0.5544, 0.6689, 0.5324, 0.666, 0.5365, 0.664, 0.2961, 0.7249, 0.2718, 0.6748, 0.3174, 0.7023, 0.4185, 0.4639, 0.418, 0.493, 0.4201, 0.4979, 0.3891, 0.5326, 0.3484, 0.518, 0.4201, 0.4979, 0.4175, 0.5972, 0.3677, 0.5818, 0.3818, 0.5643, 0.3677, 0.5818, 0.342, 0.5763, 0.3555, 0.556, 0.4175, 0.5972, 0.3818, 0.5643, 0.3891, 0.5326, 0.3266, 0.5784, 0.3278, 0.5579, 0.342, 0.5763, 0.3118, 0.5883, 0.3026, 0.5716, 0.3266, 0.5784, 0.32, 0.6808, 0.2771, 0.6682, 0.2795, 0.6617, 0.32, 0.6808, 0.2873, 0.6486, 0.3332, 0.6664, 0.3157, 0.6884, 0.271, 0.673, 0.2771, 0.6682, 0.3132, 0.6989, 0.271, 0.673, 0.3157, 0.6884, 0.3174, 0.7023, 0.2718, 0.6748, 0.3132, 0.6989, 0.3191, 0.5986, 0.3118, 0.5883, 0.3279, 0.5906, 0.3423, 0.6254, 0.3177, 0.6195, 0.3191, 0.5986, 0.3423, 0.6254, 0.3071, 0.6428, 0.3177, 0.6195, 0.3332, 0.6664, 0.3071, 0.6428, 0.3499, 0.6327, 0.3334, 0.7507, 0.3174, 0.7023, 0.3588, 0.6982, 0.3966, 0.7598, 0.3588, 0.6982, 0.3925, 0.6994, 0.3966, 0.7598, 0.3925, 0.6994, 0.4041, 0.719, 0.4252, 0.7805, 0.4041, 0.719, 0.4264, 0.7204, 0.4252, 0.7805, 0.4264, 0.7204, 0.4421, 0.7548, 0.4751, 0.8049, 0.4421, 0.7548, 0.4753, 0.7693, 0.5247, 0.7778, 0.4753, 0.7693, 0.5084, 0.7532, 0.5527, 0.7559, 0.5084, 0.7532, 0.5242, 0.7184, 0.5527, 0.7559, 0.5242, 0.7184, 0.5458, 0.7161, 0.5458, 0.7161, 0.5462, 0.7146, 0.5544, 0.6962, 0.4479, 0.6893, 0.4759, 0.6536, 0.4757, 0.688, 0.5034, 0.6883, 0.4757, 0.688, 0.509, 0.6759, 0.5324, 0.666, 0.5155, 0.6811, 0.509, 0.6759, 0.4141, 0.6658, 0.4271, 0.6542, 0.4184, 0.6677, 0.4423, 0.6769, 0.4184, 0.6677, 0.4759, 0.6536, 0.4454, 0.6391, 0.4271, 0.6542, 0.4101, 0.6124, 0.4454, 0.6391, 0.4101, 0.6124, 0.4175, 0.5972, 0.4175, 0.5972, 0.3891, 0.5326, 0.4031, 0.5536, 0.4031, 0.5536, 0.4201, 0.4979, 0.4238, 0.5171, 0.4436, 0.5351, 0.4238, 0.5171, 0.4338, 0.515, 0.4238, 0.5171, 0.4436, 0.5351, 0.4498, 0.565, 0.4436, 0.5351, 0.4395, 0.5138, 0.4498, 0.5241, 0.474, 0.4828, 0.4675, 0.4755, 0.4727, 0.4748, 0.4675, 0.4755, 0.474, 0.4828, 0.4688, 0.4949, 0.4779, 0.4742, 0.4727, 0.4748, 0.4742, 0.4724, 0.4675, 0.4755, 0.4652, 0.4688, 0.4697, 0.4704, 0.4834, 0.4751, 0.484, 0.48, 0.4779, 0.4742, 0.484, 0.48, 0.4839, 0.485, 0.4823, 0.4821, 0.4839, 0.485, 0.484, 0.48, 0.4901, 0.486, 0.4675, 0.4755, 0.4593, 0.4769, 0.4652, 0.4688, 0.458, 0.4945, 0.4486, 0.479, 0.4593, 0.4769, 0.4486, 0.479, 0.431, 0.4799, 0.4353, 0.4771, 0.4353, 0.4771, 0.4122, 0.4736, 0.4388, 0.4682, 0.4388, 0.4682, 0.4122, 0.4736, 0.4185, 0.4639, 0.4778, 0.504, 0.478, 0.4953, 0.4935, 0.4978, 0.4692, 0.5056, 0.4688, 0.4949, 0.4778, 0.504, 0.4778, 0.5169, 0.4615, 0.5052, 0.4692, 0.5056, 0.45, 0.5148, 0.4395, 0.5138, 0.4477, 0.5108, 0.4477, 0.5108, 0.4474, 0.5027, 0.4615, 0.5052, 0.4901, 0.486, 0.4935, 0.4978, 0.4839, 0.485, 0.5155, 0.6811, 0.5351, 0.6727, 0.5524, 0.677, 0.5462, 0.7146, 0.5155, 0.6811, 0.5544, 0.6962, 0.5544, 0.6689, 0.5351, 0.6727, 0.5324, 0.666, 0.4185, 0.4639, 0.4122, 0.4736, 0.418, 0.493, 0.4201, 0.4979, 0.418, 0.493, 0.4238, 0.5171, 0.4031, 0.5536, 0.3891, 0.5326, 0.4201, 0.4979, 0.4175, 0.5972, 0.4018, 0.5959, 0.3677, 0.5818, 0.3528, 0.5866, 0.342, 0.5763, 0.3677, 0.5818, 0.3279, 0.5906, 0.3266, 0.5784, 0.342, 0.5763, 0.3118, 0.5883, 0.3266, 0.5784, 0.3279, 0.5906, 0.3157, 0.6884, 0.2771, 0.6682, 0.32, 0.6808, 0.32, 0.6808, 0.3332, 0.6664, 0.363, 0.6718, 0.3132, 0.6989, 0.3157, 0.6884, 0.3579, 0.6788, 0.3174, 0.7023, 0.3132, 0.6989, 0.3549, 0.6972, 0.339, 0.6087, 0.3191, 0.5986, 0.3279, 0.5906, 0.3423, 0.6254, 0.3191, 0.5986, 0.339, 0.6087, 0.3499, 0.6327, 0.3071, 0.6428, 0.3423, 0.6254, 0.3816, 0.6663, 0.3332, 0.6664, 0.3499, 0.6327, 0.3549, 0.6972, 0.3588, 0.6982, 0.3174, 0.7023, 0.3957, 0.6991, 0.3925, 0.6994, 0.3588, 0.6982, 0.4041, 0.719, 0.3925, 0.6994, 0.4039, 0.7175, 0.4225, 0.7189, 0.4264, 0.7204, 0.4041, 0.719, 0.4421, 0.7548, 0.4264, 0.7204, 0.4397, 0.711, 0.4753, 0.7693, 0.4421, 0.7548, 0.4755, 0.7258, 0.4753, 0.7693, 0.4755, 0.7258, 0.5084, 0.7532, 0.5084, 0.7532, 0.4755, 0.7258, 0.5242, 0.7184, 0.5462, 0.7146, 0.5458, 0.7161, 0.5242, 0.7184, 0.4755, 0.7258, 0.4479, 0.6893, 0.4757, 0.688, 0.4479, 0.6893, 0.4423, 0.6769, 0.4759, 0.6536, 0.5034, 0.6883, 0.509, 0.6759, 0.5108, 0.6915, 0.5111, 0.7096, 0.4757, 0.688, 0.5034, 0.6883, 0.5108, 0.6915, 0.509, 0.6759, 0.5155, 0.6811, 0.5351, 0.6727, 0.5155, 0.6811, 0.5324, 0.666, 0.4141, 0.6658, 0.3705, 0.6464, 0.4271, 0.6542, 0.4184, 0.6677, 0.3956, 0.6713, 0.4141, 0.6658, 0.4423, 0.6769, 0.4158, 0.6746, 0.4184, 0.6677, 0.4271, 0.6542, 0.4058, 0.6241, 0.4101, 0.6124, 0.4101, 0.6124, 0.4018, 0.5959, 0.4175, 0.5972, 0.4238, 0.5171, 0.431, 0.5067, 0.4338, 0.515, 0.4436, 0.5351, 0.4338, 0.515, 0.4395, 0.5138, 0.474, 0.4828, 0.4727, 0.4748, 0.4779, 0.4742, 0.4779, 0.4846, 0.4688, 0.4949, 0.474, 0.4828, 0.4688, 0.4949, 0.4779, 0.4846, 0.478, 0.4953, 0.458, 0.4945, 0.4675, 0.4755, 0.4688, 0.4949, 0.484, 0.48, 0.4823, 0.4821, 0.4779, 0.4742, 0.4839, 0.485, 0.4779, 0.4846, 0.4823, 0.4821, 0.4779, 0.4846, 0.4839, 0.485, 0.478, 0.4953, 0.458, 0.4945, 0.4593, 0.4769, 0.4675, 0.4755, 0.4395, 0.4974, 0.4486, 0.479, 0.458, 0.4945, 0.4486, 0.479, 0.4391, 0.4863, 0.431, 0.4799, 0.4353, 0.4771, 0.431, 0.4799, 0.4122, 0.4736, 0.4778, 0.504, 0.4688, 0.4949, 0.478, 0.4953, 0.4935, 0.4978, 0.478, 0.4953, 0.4839, 0.485, 0.4615, 0.5052, 0.4688, 0.4949, 0.4692, 0.5056, 0.4395, 0.5138, 0.4393, 0.5056, 0.4477, 0.5108, 0.4615, 0.5052, 0.4474, 0.5027, 0.458, 0.4945, 0.4477, 0.5108, 0.4393, 0.5056, 0.4474, 0.5027, 0.5462, 0.7146, 0.5282, 0.7167, 0.5155, 0.6811, 0.418, 0.493, 0.4122, 0.4736, 0.4395, 0.4974, 0.4238, 0.5171, 0.418, 0.493, 0.431, 0.5067, 0.4018, 0.5959, 0.375, 0.5893, 0.3677, 0.5818, 0.3279, 0.5906, 0.342, 0.5763, 0.3528, 0.5866, 0.3677, 0.5818, 0.375, 0.5893, 0.3528, 0.5866, 0.363, 0.6718, 0.3157, 0.6884, 0.32, 0.6808, 0.363, 0.6718, 0.3332, 0.6664, 0.3956, 0.6713, 0.3579, 0.6788, 0.3157, 0.6884, 0.363, 0.6718, 0.3132, 0.6989, 0.3579, 0.6788, 0.3549, 0.6972, 0.339, 0.6087, 0.3279, 0.5906, 0.3609, 0.6072, 0.3423, 0.6254, 0.339, 0.6087, 0.3609, 0.6072, 0.3423, 0.6254, 0.3599, 0.6175, 0.339, 0.6087, 0.3671, 0.6274, 0.3499, 0.6327, 0.3423, 0.6254, 0.3956, 0.6713, 0.3332, 0.6664, 0.3816, 0.6663, 0.3816, 0.6663, 0.3499, 0.6327, 0.3705, 0.6464, 0.3957, 0.6991, 0.3588, 0.6982, 0.3549, 0.6972, 0.4039, 0.7175, 0.3925, 0.6994, 0.3957, 0.6991, 0.4225, 0.7189, 0.4041, 0.719, 0.4039, 0.7175, 0.4264, 0.7204, 0.4225, 0.7189, 0.4337, 0.711, 0.4397, 0.711, 0.4264, 0.7204, 0.4337, 0.711, 0.4421, 0.7548, 0.4397, 0.711, 0.4755, 0.7258, 0.4755, 0.7258, 0.5111, 0.7096, 0.5242, 0.7184, 0.5462, 0.7146, 0.5242, 0.7184, 0.5282, 0.7167, 0.4755, 0.7258, 0.4757, 0.688, 0.5111, 0.7096, 0.4755, 0.7258, 0.4397, 0.711, 0.4479, 0.6893, 0.4479, 0.6893, 0.4359, 0.6824, 0.4423, 0.6769, 0.5173, 0.7093, 0.5034, 0.6883, 0.5108, 0.6915, 0.5111, 0.7096, 0.5034, 0.6883, 0.5173, 0.7093, 0.5173, 0.7093, 0.5108, 0.6915, 0.5155, 0.6811, 0.4271, 0.6542, 0.3705, 0.6464, 0.4058, 0.6241, 0.4141, 0.6658, 0.3816, 0.6663, 0.3705, 0.6464, 0.3956, 0.6713, 0.3816, 0.6663, 0.4141, 0.6658, 0.4184, 0.6677, 0.3978, 0.6795, 0.3956, 0.6713, 0.4158, 0.6746, 0.3978, 0.6795, 0.4184, 0.6677, 0.4423, 0.6769, 0.4359, 0.6824, 0.4158, 0.6746, 0.4058, 0.6241, 0.3885, 0.618, 0.4101, 0.6124, 0.3885, 0.618, 0.4018, 0.5959, 0.4101, 0.6124, 0.4338, 0.515, 0.431, 0.5067, 0.4393, 0.5056, 0.4338, 0.515, 0.4393, 0.5056, 0.4395, 0.5138, 0.4779, 0.4846, 0.474, 0.4828, 0.4779, 0.4742, 0.4615, 0.5052, 0.458, 0.4945, 0.4688, 0.4949, 0.4779, 0.4846, 0.4779, 0.4742, 0.4823, 0.4821, 0.4474, 0.5027, 0.4395, 0.4974, 0.458, 0.4945, 0.4395, 0.4974, 0.4391, 0.4863, 0.4486, 0.479, 0.435, 0.4863, 0.431, 0.4799, 0.4391, 0.4863, 0.435, 0.4863, 0.4122, 0.4736, 0.431, 0.4799, 0.4393, 0.5056, 0.4395, 0.4974, 0.4474, 0.5027, 0.5282, 0.7167, 0.5173, 0.7093, 0.5155, 0.6811, 0.431, 0.5067, 0.418, 0.493, 0.4395, 0.4974, 0.4395, 0.4974, 0.4122, 0.4736, 0.4353, 0.4884, 0.4018, 0.5959, 0.3609, 0.6072, 0.375, 0.5893, 0.3609, 0.6072, 0.3279, 0.5906, 0.3528, 0.5866, 0.375, 0.5893, 0.3609, 0.6072, 0.3528, 0.5866, 0.3956, 0.6713, 0.3579, 0.6788, 0.363, 0.6718, 0.3549, 0.6972, 0.3579, 0.6788, 0.3978, 0.6795, 0.3599, 0.6175, 0.3609, 0.6072, 0.339, 0.6087, 0.3746, 0.6106, 0.3609, 0.6072, 0.3423, 0.6254, 0.3423, 0.6254, 0.3632, 0.6158, 0.3746, 0.6106, 0.3423, 0.6254, 0.3599, 0.6175, 0.3609, 0.6072, 0.3423, 0.6254, 0.3671, 0.6274, 0.3599, 0.6175, 0.3705, 0.6464, 0.3499, 0.6327, 0.3671, 0.6274, 0.3671, 0.6274, 0.3632, 0.6158, 0.3746, 0.6106, 0.3632, 0.6158, 0.3671, 0.6274, 0.3423, 0.6254, 0.3957, 0.6991, 0.3549, 0.6972, 0.3978, 0.6795, 0.4039, 0.7175, 0.3957, 0.6991, 0.4158, 0.6746, 0.4039, 0.7175, 0.4158, 0.6746, 0.4225, 0.7189, 0.4225, 0.7189, 0.4158, 0.6746, 0.4337, 0.711, 0.4397, 0.711, 0.4337, 0.711, 0.4405, 0.6928, 0.5242, 0.7184, 0.5111, 0.7096, 0.5282, 0.7167, 0.4479, 0.6893, 0.4397, 0.711, 0.4405, 0.6928, 0.4479, 0.6893, 0.4405, 0.6928, 0.4359, 0.6824, 0.5282, 0.7167, 0.5111, 0.7096, 0.5173, 0.7093, 0.4058, 0.6241, 0.3705, 0.6464, 0.3671, 0.6274, 0.3978, 0.6795, 0.3579, 0.6788, 0.3956, 0.6713, 0.3957, 0.6991, 0.3978, 0.6795, 0.4158, 0.6746, 0.4405, 0.6928, 0.4158, 0.6746, 0.4359, 0.6824, 0.3671, 0.6274, 0.3885, 0.618, 0.4058, 0.6241, 0.4018, 0.5959, 0.3885, 0.618, 0.3746, 0.6106, 0.431, 0.5067, 0.4395, 0.4974, 0.4393, 0.5056, 0.4395, 0.4974, 0.4353, 0.4884, 0.4391, 0.4863, 0.4353, 0.4884, 0.435, 0.4863, 0.4391, 0.4863, 0.4353, 0.4884, 0.4122, 0.4736, 0.435, 0.4863, 0.4018, 0.5959, 0.3746, 0.6106, 0.3609, 0.6072, 0.3599, 0.6175, 0.3609, 0.6072, 0.3746, 0.6106, 0.3746, 0.6106, 0.3599, 0.6175, 0.3632, 0.6158, 0.3599, 0.6175, 0.3423, 0.6254, 0.3632, 0.6158, 0.3671, 0.6274, 0.3746, 0.6106, 0.3599, 0.6175, 0.3671, 0.6274, 0.3746, 0.6106, 0.3885, 0.618, 0.4337, 0.711, 0.4158, 0.6746, 0.4405, 0.6928])
me_id34.materials.append(mat_material_001)
me_id34.use_remesh_preserve_volume = False
me_id34.use_remesh_preserve_attributes = False
me_id34.use_mirror_vertex_groups = False
me_id34.use_paint_bone_selection = False
me_id34.use_paint_mask = True
me_id34.update()

# ---- objects
ob_statue = bpy.data.objects.new('statue', me_id34)
ob_skp_camera_last_saved_sketchup_view = bpy.data.objects.new('skp_camera_Last_Saved_SketchUp_View', cam_skp_camera_last_saved_sketchup_view)
ob_lamp = bpy.data.objects.new('Lamp', light_lamp)
ob_camera = bpy.data.objects.new('Camera', cam_camera)

# ---- transforms, parenting, visibility, modifiers, constraints
ob_statue.location = (0.0, 0.0, 0.0)
ob_statue.show_transparent = True
ob_statue.lineart.crease_threshold = 0.0
ob_skp_camera_last_saved_sketchup_view.location = (3764.0, -3929.0, 2677.0)
ob_skp_camera_last_saved_sketchup_view.rotation_euler = (1.624, -1.328e-08, 0.7183)
ob_skp_camera_last_saved_sketchup_view.scale = (1.0, 1.0, 1.0)
ob_skp_camera_last_saved_sketchup_view.lineart.crease_threshold = 0.0
ob_lamp.location = (4.076, 1.005, 5.904)
ob_lamp.rotation_euler = (0.6503, 0.05522, 1.866)
ob_lamp.lock_rotations_4d = False
ob_lamp.empty_display_type = 'ARROWS'
ob_lamp.color = (0.0, 0.0, 0.0, 0.0)
ob_lamp.lineart.crease_threshold = 0.0
ob_camera.location = (7.481, -6.508, 5.344)
ob_camera.rotation_euler = (1.109, 0.0, 0.8149)
ob_camera.lock_rotations_4d = False
ob_camera.empty_display_type = 'ARROWS'
ob_camera.color = (0.0, 0.0, 0.0, 0.0)
ob_camera.display_type = 'WIRE'
ob_camera.lineart.crease_threshold = 0.0

# ---- collection membership
col_collection_1.objects.link(ob_statue)
col_collection_1.objects.link(ob_skp_camera_last_saved_sketchup_view)
col_collection_1.objects.link(ob_lamp)
col_collection_1.objects.link(ob_camera)

# ---- scene / render settings (as saved in the file)
scene.camera = ob_camera
scene.frame_start = 1; scene.frame_end = 250; scene.frame_set(1)
scene.render.engine = 'BLENDER_EEVEE_NEXT'
scene.render.resolution_percentage = 50
scene.render.dither_intensity = 0.0
scene.cycles.use_denoising = False
scene.cycles.samples = 128
scene.cycles.sampling_pattern = 'TABULATED_SOBOL'
scene.cycles.use_adaptive_sampling = False
scene.cycles.use_light_tree = False
scene.cycles.blur_glossy = 0.0
scene.cycles.sample_clamp_indirect = 0.0
scene.view_settings.view_transform = 'Standard'
bpy.context.view_layer.update()
